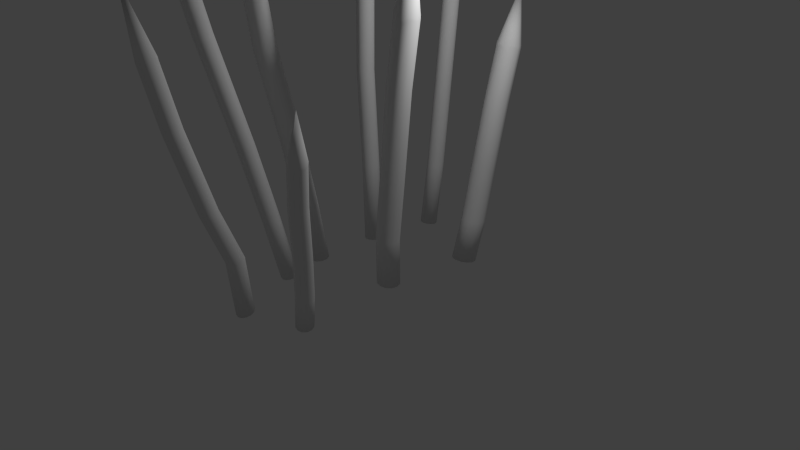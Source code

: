 # Source: spears.blend  (saved by Blender 2.66.0; exported with 4.5.12 LTS)
import bpy
from mathutils import Matrix  # noqa: F401  (used for matrix-valued properties, if any)

bpy.ops.wm.read_factory_settings(use_empty=True)
scene = bpy.context.scene
scene.name = 'Scene'

# ---- collections
col_collection_1 = bpy.data.collections.new('Collection 1'); scene.collection.children.link(col_collection_1)

# ---- materials (node trees are filled in below, after node groups)
mat_wood = bpy.data.materials.new('wood')
mat_wood.alpha_threshold = 0.0
mat_wood.use_transparent_shadow = False
mat_wood.preview_render_type = 'FLAT'
mat_wood.roughness = 0.5
mat_wood.specular_intensity = 0.1061
mat_wood.line_color = (0.0, 0.0, 0.0, 1.0)
mat_bark = bpy.data.materials.new('bark')
mat_bark.alpha_threshold = 0.0
mat_bark.use_transparent_shadow = False
mat_bark.preview_render_type = 'FLAT'
mat_bark.roughness = 0.5
mat_bark.specular_intensity = 0.1061
mat_bark.line_color = (0.0, 0.0, 0.0, 1.0)

# ---- material node trees

# ---- world
world_world = bpy.data.worlds.new('World'); scene.world = world_world
world_world.color = (0.05088, 0.05088, 0.05088)
world_world.use_sun_shadow = False
world_world.sun_shadow_jitter_overblur = 0.0
world_world.cycles.sampling_method = 'MANUAL'
world_world.cycles.sample_map_resolution = 256

# ---- cameras
cam_camera = bpy.data.cameras.new('Camera')
cam_camera.clip_end = 100.0
cam_camera.lens = 35.0
cam_camera.sensor_width = 32.0
cam_camera.sensor_height = 18.0
cam_camera.ortho_scale = 7.314
cam_camera.dof.focus_distance = 0.0
cam_camera.dof.aperture_fstop = 128.0

# ---- lights
light_lamp = bpy.data.lights.new('Lamp', 'POINT')
light_lamp.transmission_factor = 0.0
light_lamp.cutoff_distance = 30.0
light_lamp.energy = 100.0
light_lamp.shadow_buffer_clip_start = 1.001
light_lamp.shadow_soft_size = 0.1
light_lamp.shadow_maximum_resolution = 0.006
light_lamp.use_absolute_resolution = True
light_lamp.cycles.use_multiple_importance_sampling = False

# ---- meshes
me_grid_014 = bpy.data.meshes.new('Grid.014')
me_grid_014.from_pydata([(-0.1522, -2.488, 1.918), (-0.108, -2.222, 1.121), (-0.1024, -2.223, 1.156), (-0.04394, -2.23, 1.098), (-0.04463, -2.234, 1.13), (-0.001216, -2.271, 1.113), (-0.005398, -2.28, 1.146), (0.01319, -2.325, 1.085), (0.01036, -2.33, 1.111), (-0.002666, -2.382, 1.089), (-0.00694, -2.389, 1.12), (-0.0449, -2.416, 1.044), (-0.04741, -2.424, 1.085), (-0.104, -2.427, 1.059), (-0.1055, -2.442, 1.102), (-0.1578, -2.413, 1.04), (-0.1602, -2.421, 1.08), (-0.1935, -2.378, 1.072), (-0.2025, -2.385, 1.112), (-0.2129, -2.317, 1.06), (-0.2154, -2.325, 1.101), (-0.2012, -2.277, 1.105), (-0.2009, -2.275, 1.138), (-0.1515, -2.229, 1.094), (-0.1575, -2.231, 1.125), (-0.05428, -2.068, 0.3697), (0.001957, -2.084, 0.3684), (0.04271, -2.125, 0.3603), (0.05707, -2.18, 0.3476), (0.04117, -2.234, 0.3337), (-0.0007134, -2.273, 0.3222), (-0.05736, -2.287, 0.3164), (-0.1136, -2.271, 0.3177), (-0.1544, -2.23, 0.3258), (-0.1687, -2.175, 0.3385), (-0.1528, -2.12, 0.3524), (-0.1109, -2.081, 0.3639), (-0.04417, -1.783, -0.6184), (0.01226, -1.798, -0.6207), (0.05346, -1.838, -0.6299), (0.06838, -1.893, -0.6435), (0.05302, -1.947, -0.6579), (0.01151, -1.987, -0.6692), (-0.04504, -2.001, -0.6744), (-0.1015, -1.986, -0.6722), (-0.1427, -1.945, -0.663), (-0.1576, -1.891, -0.6494), (-0.1422, -1.836, -0.635), (-0.1007, -1.797, -0.6236), (0.02331, -1.559, -1.259), (0.07978, -1.574, -1.261), (0.1211, -1.614, -1.27), (0.1361, -1.669, -1.283), (0.1209, -1.723, -1.298), (0.0795, -1.763, -1.309), (0.02299, -1.777, -1.314), (-0.03348, -1.762, -1.312), (-0.07478, -1.722, -1.303), (-0.08983, -1.667, -1.29), (-0.07461, -1.613, -1.275), (-0.0332, -1.573, -1.264), (0.0274, -1.496, -1.964), (0.08387, -1.512, -1.966), (0.1252, -1.552, -1.975), (0.1402, -1.607, -1.989), (0.125, -1.661, -2.003), (0.08359, -1.701, -2.014), (0.02708, -1.715, -2.019), (-0.02939, -1.7, -2.017), (-0.07069, -1.659, -2.008), (-0.08574, -1.605, -1.995), (-0.07052, -1.55, -1.981), (-0.02911, -1.511, -1.969), (1.157, -1.519, 0.7113), (1.046, -1.369, 0.1377), (1.057, -1.364, 0.1613), (1.105, -1.375, 0.107), (1.11, -1.374, 0.1293), (1.151, -1.41, 0.1071), (1.154, -1.414, 0.1317), (1.164, -1.466, 0.08329), (1.166, -1.467, 0.1021), (1.154, -1.521, 0.08915), (1.155, -1.525, 0.1119), (1.107, -1.564, 0.06664), (1.112, -1.566, 0.09629), (1.053, -1.577, 0.09035), (1.06, -1.585, 0.1216), (0.9968, -1.57, 0.08931), (1.002, -1.572, 0.1183), (0.9651, -1.533, 0.1207), (0.9638, -1.535, 0.1512), (0.9402, -1.477, 0.1178), (0.9452, -1.479, 0.147), (0.9563, -1.43, 0.1469), (0.9622, -1.424, 0.171), (0.9994, -1.381, 0.1286), (0.9991, -1.38, 0.1522), (0.9589, -1.319, -0.4064), (1.014, -1.331, -0.4203), (1.055, -1.37, -0.4359), (1.071, -1.424, -0.4489), (1.057, -1.48, -0.4557), (1.017, -1.523, -0.4547), (0.962, -1.541, -0.446), (0.9065, -1.529, -0.432), (0.8654, -1.49, -0.4165), (0.8499, -1.436, -0.4035), (0.8639, -1.38, -0.3966), (0.9038, -1.337, -0.3977), (0.7801, -1.179, -1.107), (0.8355, -1.19, -1.122), (0.8768, -1.228, -1.138), (0.8927, -1.282, -1.152), (0.8791, -1.338, -1.16), (0.8396, -1.381, -1.159), (0.7848, -1.4, -1.149), (0.7294, -1.388, -1.135), (0.6881, -1.35, -1.118), (0.6722, -1.296, -1.105), (0.6858, -1.24, -1.097), (0.7253, -1.197, -1.098), (0.6944, -1.124, -1.644), (0.7499, -1.135, -1.659), (0.7912, -1.173, -1.675), (0.8074, -1.227, -1.689), (0.794, -1.284, -1.696), (0.7546, -1.327, -1.695), (0.6999, -1.345, -1.686), (0.6444, -1.334, -1.671), (0.603, -1.296, -1.655), (0.5868, -1.242, -1.641), (0.6003, -1.185, -1.634), (0.6396, -1.142, -1.635), (0.5998, -1.082, -2.076), (0.6553, -1.094, -2.091), (0.6966, -1.132, -2.107), (0.7128, -1.186, -2.121), (0.6994, -1.242, -2.128), (0.66, -1.285, -2.127), (0.6053, -1.304, -2.118), (0.5498, -1.292, -2.103), (0.5084, -1.254, -2.087), (0.4923, -1.2, -2.073), (0.5057, -1.144, -2.066), (0.545, -1.101, -2.067), (-0.7779, -1.818, 3.214), (-0.7159, -1.479, 2.116), (-0.7116, -1.482, 2.163), (-0.6507, -1.482, 2.088), (-0.6524, -1.489, 2.13), (-0.6068, -1.524, 2.113), (-0.6119, -1.535, 2.159), (-0.5891, -1.576, 2.082), (-0.5926, -1.584, 2.117), (-0.6026, -1.636, 2.094), (-0.6077, -1.646, 2.136), (-0.6417, -1.669, 2.037), (-0.6453, -1.681, 2.093), (-0.7007, -1.686, 2.057), (-0.7032, -1.704, 2.118), (-0.7544, -1.672, 2.029), (-0.758, -1.683, 2.084), (-0.7928, -1.64, 2.068), (-0.8029, -1.651, 2.122), (-0.8144, -1.577, 2.045), (-0.818, -1.589, 2.1), (-0.806, -1.539, 2.1), (-0.8071, -1.54, 2.145), (-0.7581, -1.486, 2.081), (-0.7652, -1.492, 2.123), (-0.6413, -1.258, 1.094), (-0.5844, -1.272, 1.095), (-0.5416, -1.311, 1.09), (-0.5244, -1.366, 1.079), (-0.5374, -1.422, 1.067), (-0.5771, -1.463, 1.055), (-0.6329, -1.479, 1.048), (-0.6898, -1.466, 1.047), (-0.7326, -1.426, 1.053), (-0.7498, -1.371, 1.063), (-0.7368, -1.316, 1.076), (-0.6971, -1.274, 1.087), (-0.6072, -0.8852, -0.2611), (-0.5501, -0.8978, -0.2616), (-0.5068, -0.9366, -0.2686), (-0.489, -0.9911, -0.2802), (-0.5015, -1.047, -0.2934), (-0.5408, -1.089, -0.3045), (-0.5965, -1.105, -0.3107), (-0.6536, -1.093, -0.3102), (-0.6969, -1.054, -0.3032), (-0.7147, -0.9995, -0.2915), (-0.7022, -0.9439, -0.2784), (-0.6629, -0.902, -0.2672), (-0.5333, -0.6604, -1.271), (-0.4762, -0.673, -1.271), (-0.4329, -0.7117, -1.278), (-0.415, -0.7663, -1.289), (-0.4273, -0.8221, -1.302), (-0.4665, -0.8641, -1.313), (-0.5222, -0.8811, -1.319), (-0.5793, -0.8685, -1.318), (-0.6226, -0.8298, -1.312), (-0.6405, -0.7752, -1.301), (-0.6282, -0.7195, -1.288), (-0.589, -0.6775, -1.277), (-0.4986, -0.4797, -2.094), (-0.4414, -0.4923, -2.095), (-0.3981, -0.531, -2.101), (-0.3802, -0.5856, -2.113), (-0.3925, -0.6413, -2.125), (-0.4317, -0.6833, -2.136), (-0.4874, -0.7003, -2.142), (-0.5445, -0.6878, -2.142), (-0.5879, -0.649, -2.135), (-0.6058, -0.5945, -2.124), (-0.5935, -0.5387, -2.111), (-0.5542, -0.4967, -2.1), (-0.9965, -0.6505, 2.703), (-0.9143, -0.4255, 1.711), (-0.9077, -0.4222, 1.754), (-0.8188, -0.4314, 1.689), (-0.821, -0.4326, 1.727), (-0.7538, -0.4732, 1.715), (-0.7609, -0.4797, 1.756), (-0.7275, -0.5356, 1.689), (-0.7324, -0.5393, 1.721), (-0.7467, -0.6007, 1.701), (-0.7538, -0.6066, 1.739), (-0.804, -0.6473, 1.649), (-0.809, -0.6526, 1.7), (-0.8904, -0.6642, 1.665), (-0.8935, -0.6759, 1.719), (-0.9694, -0.6541, 1.637), (-0.9743, -0.6592, 1.686), (-1.026, -0.6136, 1.668), (-1.04, -0.6184, 1.717), (-1.058, -0.5476, 1.645), (-1.063, -0.5528, 1.695), (-1.046, -0.4966, 1.693), (-1.047, -0.4915, 1.734), (-0.9764, -0.4388, 1.677), (-0.9864, -0.4394, 1.715), (-0.8074, -0.3516, 0.7536), (-0.7237, -0.3653, 0.7576), (-0.6606, -0.4092, 0.756), (-0.6349, -0.4717, 0.7491), (-0.6535, -0.5361, 0.7389), (-0.7115, -0.585, 0.728), (-0.7932, -0.6054, 0.7194), (-0.8769, -0.5918, 0.7154), (-0.94, -0.5478, 0.717), (-0.9657, -0.4853, 0.7239), (-0.9471, -0.421, 0.7342), (-0.8891, -0.372, 0.745), (-0.7726, -0.09556, -0.4362), (-0.6887, -0.1084, -0.4334), (-0.6249, -0.1517, -0.4365), (-0.5983, -0.2139, -0.4444), (-0.6161, -0.2783, -0.4552), (-0.6735, -0.3277, -0.4659), (-0.7551, -0.3488, -0.4736), (-0.839, -0.3359, -0.4764), (-0.9028, -0.2926, -0.4733), (-0.9293, -0.2304, -0.4654), (-0.9115, -0.166, -0.4546), (-0.8542, -0.1166, -0.4439), (-0.6715, 0.01435, -1.346), (-0.5875, 0.001654, -1.343), (-0.5236, -0.04158, -1.346), (-0.4969, -0.1038, -1.353), (-0.5145, -0.1682, -1.364), (-0.5718, -0.2177, -1.374), (-0.6533, -0.239, -1.382), (-0.7372, -0.2263, -1.385), (-0.8011, -0.183, -1.382), (-0.8279, -0.1208, -1.374), (-0.8103, -0.05637, -1.364), (-0.753, -0.006886, -1.354), (-0.6264, 0.1005, -2.089), (-0.5425, 0.08783, -2.086), (-0.4786, 0.04459, -2.089), (-0.4518, -0.01759, -2.096), (-0.4694, -0.08207, -2.107), (-0.5267, -0.1316, -2.117), (-0.6082, -0.1528, -2.125), (-0.6922, -0.1401, -2.128), (-0.7561, -0.09686, -2.125), (-0.7828, -0.03467, -2.118), (-0.7652, 0.0298, -2.107), (-0.7079, 0.07929, -2.097), (0.9137, 0.2935, 2.135), (0.8342, 0.3591, 1.251), (0.8462, 0.3712, 1.285), (0.9166, 0.347, 1.218), (0.9202, 0.3531, 1.251), (0.98, 0.3031, 1.235), (0.9799, 0.3036, 1.272), (1.002, 0.2257, 1.217), (1.002, 0.2277, 1.245), (0.989, 0.1531, 1.238), (0.9884, 0.1536, 1.272), (0.932, 0.08967, 1.209), (0.9351, 0.09344, 1.253), (0.8576, 0.07406, 1.238), (0.8632, 0.07114, 1.286), (0.7825, 0.08106, 1.225), (0.7855, 0.08474, 1.268), (0.7352, 0.1345, 1.255), (0.7295, 0.1387, 1.299), (0.7004, 0.2067, 1.232), (0.7035, 0.2104, 1.276), (0.7164, 0.2749, 1.265), (0.721, 0.2887, 1.299), (0.7743, 0.3378, 1.233), (0.7708, 0.3445, 1.267), (0.7859, 0.2966, 0.4586), (0.8617, 0.2809, 0.4509), (0.9195, 0.2291, 0.4453), (0.9438, 0.1552, 0.4434), (0.928, 0.07909, 0.4456), (0.8764, 0.02103, 0.4513), (0.8028, -0.003373, 0.459), (0.727, 0.01242, 0.4667), (0.6692, 0.06418, 0.4723), (0.6449, 0.138, 0.4743), (0.6607, 0.2142, 0.4721), (0.7123, 0.2722, 0.4664), (0.6357, 0.3202, -0.637), (0.7116, 0.305, -0.6459), (0.7698, 0.2537, -0.6528), (0.7946, 0.18, -0.6559), (0.7795, 0.1037, -0.6543), (0.7285, 0.04518, -0.6484), (0.6552, 0.02015, -0.6399), (0.5793, 0.03532, -0.631), (0.5211, 0.08663, -0.6241), (0.4962, 0.1603, -0.621), (0.5114, 0.2367, -0.6226), (0.5624, 0.2952, -0.6285), (0.5894, 0.2688, -1.439), (0.6653, 0.2538, -1.448), (0.7237, 0.2027, -1.455), (0.7487, 0.1291, -1.458), (0.7338, 0.05271, -1.456), (0.683, -0.005927, -1.45), (0.6098, -0.03114, -1.441), (0.5338, -0.01616, -1.432), (0.4755, 0.03498, -1.426), (0.4504, 0.1086, -1.423), (0.4653, 0.185, -1.425), (0.5162, 0.2436, -1.431), (0.5256, 0.3224, -2.099), (0.6015, 0.3074, -2.108), (0.6598, 0.2562, -2.115), (0.6849, 0.1826, -2.118), (0.67, 0.1063, -2.116), (0.6191, 0.04763, -2.11), (0.5459, 0.02242, -2.101), (0.47, 0.03739, -2.092), (0.4116, 0.08854, -2.085), (0.3866, 0.1622, -2.083), (0.4015, 0.2385, -2.085), (0.4523, 0.2971, -2.091), (-0.8972, 1.095, 4.628), (-0.8913, 1.06, 3.215), (-0.9007, 1.071, 3.271), (-0.8659, 1.119, 3.178), (-0.8722, 1.122, 3.23), (-0.8245, 1.157, 3.219), (-0.8277, 1.157, 3.277), (-0.763, 1.16, 3.2), (-0.7665, 1.16, 3.244), (-0.7139, 1.138, 3.236), (-0.717, 1.137, 3.289), (-0.6753, 1.085, 3.185), (-0.6809, 1.087, 3.255), (-0.6788, 1.028, 3.219), (-0.6794, 1.03, 3.297), (-0.6957, 0.9739, 3.186), (-0.7012, 0.9762, 3.254), (-0.745, 0.9483, 3.223), (-0.7524, 0.9442, 3.291), (-0.8017, 0.9358, 3.175), (-0.8072, 0.938, 3.244), (-0.8511, 0.959, 3.225), (-0.863, 0.9643, 3.278), (-0.8847, 1.013, 3.179), (-0.8927, 1.011, 3.231), (-0.7939, 1.026, 1.932), (-0.7689, 1.079, 1.933), (-0.7209, 1.113, 1.937), (-0.6628, 1.117, 1.944), (-0.6102, 1.092, 1.95), (-0.5772, 1.044, 1.955), (-0.5726, 0.9861, 1.957), (-0.5976, 0.9332, 1.956), (-0.6456, 0.8999, 1.952), (-0.7037, 0.8951, 1.945), (-0.7563, 0.92, 1.939), (-0.7893, 0.9681, 1.934), (-0.7533, 0.9334, 0.2067), (-0.7287, 0.9865, 0.206), (-0.6809, 1.02, 0.2083), (-0.6227, 1.025, 0.2129), (-0.5699, 1.001, 0.2187), (-0.5364, 0.9533, 0.224), (-0.5314, 0.8951, 0.2275), (-0.556, 0.842, 0.2281), (-0.6038, 0.8083, 0.2259), (-0.662, 0.803, 0.2212), (-0.7148, 0.8275, 0.2155), (-0.7483, 0.8753, 0.2102), (-0.6628, 0.9013, -1.063), (-0.6383, 0.9544, -1.064), (-0.5906, 0.9882, -1.061), (-0.5325, 0.9937, -1.056), (-0.4796, 0.9694, -1.05), (-0.4461, 0.9217, -1.044), (-0.4409, 0.8636, -1.041), (-0.4654, 0.8105, -1.04), (-0.5131, 0.7766, -1.043), (-0.5712, 0.7712, -1.048), (-0.6241, 0.7955, -1.054), (-0.6576, 0.8431, -1.06), (-0.5923, 0.8498, -2.096), (-0.5677, 0.903, -2.097), (-0.52, 0.9368, -2.094), (-0.462, 0.9423, -2.089), (-0.4091, 0.9179, -2.083), (-0.3755, 0.8703, -2.077), (-0.3703, 0.8121, -2.073), (-0.3949, 0.759, -2.073), (-0.4426, 0.7252, -2.075), (-0.5006, 0.7197, -2.081), (-0.5535, 0.744, -2.087), (-0.5871, 0.7917, -2.092), (0.7357, 2.253, 1.276), (0.7524, 2.163, 0.5479), (0.7616, 2.181, 0.5742), (0.8395, 2.142, 0.5314), (0.84, 2.154, 0.5568), (0.9003, 2.099, 0.5597), (0.8963, 2.106, 0.5891), (0.9212, 2.018, 0.5632), (0.9186, 2.025, 0.5852), (0.9021, 1.949, 0.5937), (0.8979, 1.955, 0.6207), (0.8441, 1.881, 0.5782), (0.8426, 1.893, 0.6131), (0.7643, 1.873, 0.5977), (0.7647, 1.878, 0.6374), (0.6894, 1.88, 0.5793), (0.688, 1.891, 0.6133), (0.6403, 1.94, 0.5885), (0.63, 1.952, 0.6225), (0.6107, 2.01, 0.5524), (0.6093, 2.021, 0.5868), (0.6267, 2.084, 0.5661), (0.6284, 2.104, 0.5909), (0.6922, 2.14, 0.5328), (0.6853, 2.153, 0.5581), (0.7889, 1.958, -0.09355), (0.8664, 1.938, -0.08984), (0.9236, 1.883, -0.07866), (0.9451, 1.808, -0.06301), (0.9252, 1.732, -0.04707), (0.8691, 1.676, -0.03513), (0.792, 1.655, -0.03037), (0.7145, 1.675, -0.03408), (0.6573, 1.73, -0.04526), (0.6358, 1.805, -0.06091), (0.6557, 1.881, -0.07685), (0.7118, 1.937, -0.08879), (0.7504, 1.79, -0.9732), (0.8281, 1.771, -0.9706), (0.8858, 1.716, -0.9606), (0.9081, 1.641, -0.9458), (0.8889, 1.565, -0.9302), (0.8334, 1.508, -0.918), (0.7564, 1.487, -0.9125), (0.6787, 1.506, -0.9151), (0.621, 1.56, -0.9251), (0.5988, 1.636, -0.9399), (0.618, 1.712, -0.9555), (0.6735, 1.768, -0.9677), (0.7867, 1.595, -1.609), (0.8645, 1.576, -1.607), (0.9224, 1.522, -1.596), (0.9448, 1.446, -1.581), (0.9258, 1.37, -1.566), (0.8704, 1.314, -1.553), (0.7935, 1.292, -1.548), (0.7158, 1.311, -1.55), (0.6579, 1.365, -1.56), (0.6355, 1.441, -1.575), (0.6545, 1.517, -1.591), (0.7098, 1.573, -1.604), (0.7815, 1.434, -2.126), (0.8592, 1.415, -2.123), (0.9171, 1.361, -2.113), (0.9395, 1.286, -2.098), (0.9205, 1.21, -2.082), (0.8652, 1.153, -2.07), (0.7883, 1.131, -2.064), (0.7105, 1.15, -2.067), (0.6526, 1.205, -2.077), (0.6302, 1.28, -2.092), (0.6492, 1.356, -2.108), (0.7046, 1.412, -2.12), (-0.2984, 2.426, 3.375), (-0.2832, 2.349, 2.228), (-0.2767, 2.363, 2.272), (-0.2195, 2.334, 2.2), (-0.2193, 2.344, 2.241), (-0.1749, 2.303, 2.236), (-0.178, 2.309, 2.283), (-0.1593, 2.243, 2.225), (-0.1613, 2.248, 2.261), (-0.173, 2.192, 2.258), (-0.1762, 2.197, 2.301), (-0.2151, 2.142, 2.219), (-0.2163, 2.151, 2.275), (-0.2733, 2.135, 2.246), (-0.2732, 2.14, 2.308), (-0.328, 2.14, 2.217), (-0.3292, 2.148, 2.272), (-0.3642, 2.184, 2.242), (-0.3719, 2.194, 2.297), (-0.3861, 2.235, 2.2), (-0.3873, 2.244, 2.256), (-0.3747, 2.29, 2.237), (-0.3737, 2.305, 2.279), (-0.3271, 2.332, 2.198), (-0.3323, 2.342, 2.24), (-0.2534, 2.189, 1.192), (-0.1967, 2.176, 1.195), (-0.1547, 2.136, 1.202), (-0.1386, 2.08, 1.212), (-0.1529, 2.024, 1.22), (-0.1936, 1.982, 1.226), (-0.2499, 1.966, 1.228), (-0.3066, 1.98, 1.224), (-0.3486, 2.02, 1.217), (-0.3646, 2.076, 1.208), (-0.3504, 2.132, 1.199), (-0.3096, 2.173, 1.193), (-0.2776, 2.054, -0.2076), (-0.2208, 2.04, -0.2058), (-0.1784, 2.0, -0.2001), (-0.1618, 1.944, -0.1922), (-0.1756, 1.888, -0.1841), (-0.2159, 1.846, -0.178), (-0.272, 1.83, -0.1755), (-0.3289, 1.843, -0.1774), (-0.3713, 1.883, -0.183), (-0.3878, 1.939, -0.191), (-0.3741, 1.995, -0.1991), (-0.3338, 2.037, -0.2052), (-0.248, 1.901, -1.233), (-0.191, 1.888, -1.231), (-0.1486, 1.848, -1.225), (-0.1319, 1.793, -1.217), (-0.1454, 1.736, -1.208), (-0.1857, 1.694, -1.202), (-0.2417, 1.678, -1.199), (-0.2986, 1.691, -1.201), (-0.3411, 1.731, -1.207), (-0.3578, 1.787, -1.216), (-0.3442, 1.843, -1.224), (-0.304, 1.885, -1.23), (-0.2492, 1.776, -2.067), (-0.1923, 1.762, -2.066), (-0.1498, 1.722, -2.06), (-0.1331, 1.667, -2.051), (-0.1467, 1.611, -2.043), (-0.1869, 1.569, -2.036), (-0.243, 1.552, -2.034), (-0.2999, 1.566, -2.036), (-0.3424, 1.605, -2.042), (-0.3591, 1.661, -2.05), (-0.3455, 1.717, -2.058), (-0.3053, 1.759, -2.065)], [], [(1, 2, 4, 3), (3, 4, 6, 5), (5, 6, 8, 7), (7, 8, 10, 9), (9, 10, 12, 11), (11, 12, 14, 13), (13, 14, 16, 15), (15, 16, 18, 17), (17, 18, 20, 19), (19, 20, 22, 21), (23, 24, 2, 1), (21, 22, 24, 23), (4, 2, 0), (23, 1, 25, 36), (6, 4, 0), (8, 6, 0), (2, 24, 0), (20, 18, 0), (10, 8, 0), (22, 20, 0), (12, 10, 0), (24, 22, 0), (16, 14, 0), (14, 12, 0), (18, 16, 0), (29, 30, 42, 41), (19, 21, 35, 34), (15, 17, 33, 32), (11, 13, 31, 30), (7, 9, 29, 28), (3, 5, 27, 26), (1, 3, 26, 25), (21, 23, 36, 35), (17, 19, 34, 33), (13, 15, 32, 31), (9, 11, 30, 29), (5, 7, 28, 27), (48, 37, 49, 60), (36, 25, 37, 48), (30, 31, 43, 42), (31, 32, 44, 43), (25, 26, 38, 37), (32, 33, 45, 44), (26, 27, 39, 38), (33, 34, 46, 45), (27, 28, 40, 39), (34, 35, 47, 46), (28, 29, 41, 40), (35, 36, 48, 47), (55, 56, 68, 67), (42, 43, 55, 54), (43, 44, 56, 55), (37, 38, 50, 49), (44, 45, 57, 56), (38, 39, 51, 50), (45, 46, 58, 57), (39, 40, 52, 51), (46, 47, 59, 58), (40, 41, 53, 52), (47, 48, 60, 59), (41, 42, 54, 53), (61, 62, 63, 64, 65, 66, 67, 68, 69, 70, 71, 72), (49, 50, 62, 61), (56, 57, 69, 68), (50, 51, 63, 62), (57, 58, 70, 69), (51, 52, 64, 63), (58, 59, 71, 70), (52, 53, 65, 64), (59, 60, 72, 71), (53, 54, 66, 65), (60, 49, 61, 72), (54, 55, 67, 66), (74, 75, 77, 76), (76, 77, 79, 78), (78, 79, 81, 80), (80, 81, 83, 82), (82, 83, 85, 84), (84, 85, 87, 86), (86, 87, 89, 88), (88, 89, 91, 90), (90, 91, 93, 92), (92, 93, 95, 94), (96, 97, 75, 74), (94, 95, 97, 96), (77, 75, 73), (96, 74, 98, 109), (79, 77, 73), (81, 79, 73), (75, 97, 73), (93, 91, 73), (83, 81, 73), (95, 93, 73), (85, 83, 73), (97, 95, 73), (89, 87, 73), (87, 85, 73), (91, 89, 73), (102, 103, 115, 114), (92, 94, 108, 107), (88, 90, 106, 105), (84, 86, 104, 103), (80, 82, 102, 101), (76, 78, 100, 99), (74, 76, 99, 98), (94, 96, 109, 108), (90, 92, 107, 106), (86, 88, 105, 104), (82, 84, 103, 102), (78, 80, 101, 100), (121, 110, 122, 133), (109, 98, 110, 121), (103, 104, 116, 115), (104, 105, 117, 116), (98, 99, 111, 110), (105, 106, 118, 117), (99, 100, 112, 111), (106, 107, 119, 118), (100, 101, 113, 112), (107, 108, 120, 119), (101, 102, 114, 113), (108, 109, 121, 120), (128, 129, 141, 140), (115, 116, 128, 127), (116, 117, 129, 128), (110, 111, 123, 122), (117, 118, 130, 129), (111, 112, 124, 123), (118, 119, 131, 130), (112, 113, 125, 124), (119, 120, 132, 131), (113, 114, 126, 125), (120, 121, 133, 132), (114, 115, 127, 126), (134, 135, 136, 137, 138, 139, 140, 141, 142, 143, 144, 145), (122, 123, 135, 134), (129, 130, 142, 141), (123, 124, 136, 135), (130, 131, 143, 142), (124, 125, 137, 136), (131, 132, 144, 143), (125, 126, 138, 137), (132, 133, 145, 144), (126, 127, 139, 138), (133, 122, 134, 145), (127, 128, 140, 139), (147, 148, 150, 149), (149, 150, 152, 151), (151, 152, 154, 153), (153, 154, 156, 155), (155, 156, 158, 157), (157, 158, 160, 159), (159, 160, 162, 161), (161, 162, 164, 163), (163, 164, 166, 165), (165, 166, 168, 167), (169, 170, 148, 147), (167, 168, 170, 169), (150, 148, 146), (169, 147, 171, 182), (152, 150, 146), (154, 152, 146), (148, 170, 146), (166, 164, 146), (156, 154, 146), (168, 166, 146), (158, 156, 146), (170, 168, 146), (162, 160, 146), (160, 158, 146), (164, 162, 146), (175, 176, 188, 187), (165, 167, 181, 180), (161, 163, 179, 178), (157, 159, 177, 176), (153, 155, 175, 174), (149, 151, 173, 172), (147, 149, 172, 171), (167, 169, 182, 181), (163, 165, 180, 179), (159, 161, 178, 177), (155, 157, 176, 175), (151, 153, 174, 173), (194, 183, 195, 206), (182, 171, 183, 194), (176, 177, 189, 188), (177, 178, 190, 189), (171, 172, 184, 183), (178, 179, 191, 190), (172, 173, 185, 184), (179, 180, 192, 191), (173, 174, 186, 185), (180, 181, 193, 192), (174, 175, 187, 186), (181, 182, 194, 193), (201, 202, 214, 213), (188, 189, 201, 200), (189, 190, 202, 201), (183, 184, 196, 195), (190, 191, 203, 202), (184, 185, 197, 196), (191, 192, 204, 203), (185, 186, 198, 197), (192, 193, 205, 204), (186, 187, 199, 198), (193, 194, 206, 205), (187, 188, 200, 199), (207, 208, 209, 210, 211, 212, 213, 214, 215, 216, 217, 218), (195, 196, 208, 207), (202, 203, 215, 214), (196, 197, 209, 208), (203, 204, 216, 215), (197, 198, 210, 209), (204, 205, 217, 216), (198, 199, 211, 210), (205, 206, 218, 217), (199, 200, 212, 211), (206, 195, 207, 218), (200, 201, 213, 212), (220, 221, 223, 222), (222, 223, 225, 224), (224, 225, 227, 226), (226, 227, 229, 228), (228, 229, 231, 230), (230, 231, 233, 232), (232, 233, 235, 234), (234, 235, 237, 236), (236, 237, 239, 238), (238, 239, 241, 240), (242, 243, 221, 220), (240, 241, 243, 242), (223, 221, 219), (242, 220, 244, 255), (225, 223, 219), (227, 225, 219), (221, 243, 219), (239, 237, 219), (229, 227, 219), (241, 239, 219), (231, 229, 219), (243, 241, 219), (235, 233, 219), (233, 231, 219), (237, 235, 219), (248, 249, 261, 260), (238, 240, 254, 253), (234, 236, 252, 251), (230, 232, 250, 249), (226, 228, 248, 247), (222, 224, 246, 245), (220, 222, 245, 244), (240, 242, 255, 254), (236, 238, 253, 252), (232, 234, 251, 250), (228, 230, 249, 248), (224, 226, 247, 246), (267, 256, 268, 279), (255, 244, 256, 267), (249, 250, 262, 261), (250, 251, 263, 262), (244, 245, 257, 256), (251, 252, 264, 263), (245, 246, 258, 257), (252, 253, 265, 264), (246, 247, 259, 258), (253, 254, 266, 265), (247, 248, 260, 259), (254, 255, 267, 266), (274, 275, 287, 286), (261, 262, 274, 273), (262, 263, 275, 274), (256, 257, 269, 268), (263, 264, 276, 275), (257, 258, 270, 269), (264, 265, 277, 276), (258, 259, 271, 270), (265, 266, 278, 277), (259, 260, 272, 271), (266, 267, 279, 278), (260, 261, 273, 272), (280, 281, 282, 283, 284, 285, 286, 287, 288, 289, 290, 291), (268, 269, 281, 280), (275, 276, 288, 287), (269, 270, 282, 281), (276, 277, 289, 288), (270, 271, 283, 282), (277, 278, 290, 289), (271, 272, 284, 283), (278, 279, 291, 290), (272, 273, 285, 284), (279, 268, 280, 291), (273, 274, 286, 285), (293, 294, 296, 295), (295, 296, 298, 297), (297, 298, 300, 299), (299, 300, 302, 301), (301, 302, 304, 303), (303, 304, 306, 305), (305, 306, 308, 307), (307, 308, 310, 309), (309, 310, 312, 311), (311, 312, 314, 313), (315, 316, 294, 293), (313, 314, 316, 315), (296, 294, 292), (315, 293, 317, 328), (298, 296, 292), (300, 298, 292), (294, 316, 292), (312, 310, 292), (302, 300, 292), (314, 312, 292), (304, 302, 292), (316, 314, 292), (308, 306, 292), (306, 304, 292), (310, 308, 292), (321, 322, 334, 333), (311, 313, 327, 326), (307, 309, 325, 324), (303, 305, 323, 322), (299, 301, 321, 320), (295, 297, 319, 318), (293, 295, 318, 317), (313, 315, 328, 327), (309, 311, 326, 325), (305, 307, 324, 323), (301, 303, 322, 321), (297, 299, 320, 319), (340, 329, 341, 352), (328, 317, 329, 340), (322, 323, 335, 334), (323, 324, 336, 335), (317, 318, 330, 329), (324, 325, 337, 336), (318, 319, 331, 330), (325, 326, 338, 337), (319, 320, 332, 331), (326, 327, 339, 338), (320, 321, 333, 332), (327, 328, 340, 339), (347, 348, 360, 359), (334, 335, 347, 346), (335, 336, 348, 347), (329, 330, 342, 341), (336, 337, 349, 348), (330, 331, 343, 342), (337, 338, 350, 349), (331, 332, 344, 343), (338, 339, 351, 350), (332, 333, 345, 344), (339, 340, 352, 351), (333, 334, 346, 345), (353, 354, 355, 356, 357, 358, 359, 360, 361, 362, 363, 364), (341, 342, 354, 353), (348, 349, 361, 360), (342, 343, 355, 354), (349, 350, 362, 361), (343, 344, 356, 355), (350, 351, 363, 362), (344, 345, 357, 356), (351, 352, 364, 363), (345, 346, 358, 357), (352, 341, 353, 364), (346, 347, 359, 358), (366, 367, 369, 368), (368, 369, 371, 370), (370, 371, 373, 372), (372, 373, 375, 374), (374, 375, 377, 376), (376, 377, 379, 378), (378, 379, 381, 380), (380, 381, 383, 382), (382, 383, 385, 384), (384, 385, 387, 386), (388, 389, 367, 366), (386, 387, 389, 388), (369, 367, 365), (388, 366, 390, 401), (371, 369, 365), (373, 371, 365), (367, 389, 365), (385, 383, 365), (375, 373, 365), (387, 385, 365), (377, 375, 365), (389, 387, 365), (381, 379, 365), (379, 377, 365), (383, 381, 365), (394, 395, 407, 406), (384, 386, 400, 399), (380, 382, 398, 397), (376, 378, 396, 395), (372, 374, 394, 393), (368, 370, 392, 391), (366, 368, 391, 390), (386, 388, 401, 400), (382, 384, 399, 398), (378, 380, 397, 396), (374, 376, 395, 394), (370, 372, 393, 392), (413, 402, 414, 425), (401, 390, 402, 413), (395, 396, 408, 407), (396, 397, 409, 408), (390, 391, 403, 402), (397, 398, 410, 409), (391, 392, 404, 403), (398, 399, 411, 410), (392, 393, 405, 404), (399, 400, 412, 411), (393, 394, 406, 405), (400, 401, 413, 412), (420, 421, 433, 432), (407, 408, 420, 419), (408, 409, 421, 420), (402, 403, 415, 414), (409, 410, 422, 421), (403, 404, 416, 415), (410, 411, 423, 422), (404, 405, 417, 416), (411, 412, 424, 423), (405, 406, 418, 417), (412, 413, 425, 424), (406, 407, 419, 418), (426, 427, 428, 429, 430, 431, 432, 433, 434, 435, 436, 437), (414, 415, 427, 426), (421, 422, 434, 433), (415, 416, 428, 427), (422, 423, 435, 434), (416, 417, 429, 428), (423, 424, 436, 435), (417, 418, 430, 429), (424, 425, 437, 436), (418, 419, 431, 430), (425, 414, 426, 437), (419, 420, 432, 431), (439, 440, 442, 441), (441, 442, 444, 443), (443, 444, 446, 445), (445, 446, 448, 447), (447, 448, 450, 449), (449, 450, 452, 451), (451, 452, 454, 453), (453, 454, 456, 455), (455, 456, 458, 457), (457, 458, 460, 459), (461, 462, 440, 439), (459, 460, 462, 461), (442, 440, 438), (461, 439, 463, 474), (444, 442, 438), (446, 444, 438), (440, 462, 438), (458, 456, 438), (448, 446, 438), (460, 458, 438), (450, 448, 438), (462, 460, 438), (454, 452, 438), (452, 450, 438), (456, 454, 438), (467, 468, 480, 479), (457, 459, 473, 472), (453, 455, 471, 470), (449, 451, 469, 468), (445, 447, 467, 466), (441, 443, 465, 464), (439, 441, 464, 463), (459, 461, 474, 473), (455, 457, 472, 471), (451, 453, 470, 469), (447, 449, 468, 467), (443, 445, 466, 465), (486, 475, 487, 498), (474, 463, 475, 486), (468, 469, 481, 480), (469, 470, 482, 481), (463, 464, 476, 475), (470, 471, 483, 482), (464, 465, 477, 476), (471, 472, 484, 483), (465, 466, 478, 477), (472, 473, 485, 484), (466, 467, 479, 478), (473, 474, 486, 485), (493, 494, 506, 505), (480, 481, 493, 492), (481, 482, 494, 493), (475, 476, 488, 487), (482, 483, 495, 494), (476, 477, 489, 488), (483, 484, 496, 495), (477, 478, 490, 489), (484, 485, 497, 496), (478, 479, 491, 490), (485, 486, 498, 497), (479, 480, 492, 491), (499, 500, 501, 502, 503, 504, 505, 506, 507, 508, 509, 510), (487, 488, 500, 499), (494, 495, 507, 506), (488, 489, 501, 500), (495, 496, 508, 507), (489, 490, 502, 501), (496, 497, 509, 508), (490, 491, 503, 502), (497, 498, 510, 509), (491, 492, 504, 503), (498, 487, 499, 510), (492, 493, 505, 504), (512, 513, 515, 514), (514, 515, 517, 516), (516, 517, 519, 518), (518, 519, 521, 520), (520, 521, 523, 522), (522, 523, 525, 524), (524, 525, 527, 526), (526, 527, 529, 528), (528, 529, 531, 530), (530, 531, 533, 532), (534, 535, 513, 512), (532, 533, 535, 534), (515, 513, 511), (534, 512, 536, 547), (517, 515, 511), (519, 517, 511), (513, 535, 511), (531, 529, 511), (521, 519, 511), (533, 531, 511), (523, 521, 511), (535, 533, 511), (527, 525, 511), (525, 523, 511), (529, 527, 511), (540, 541, 553, 552), (530, 532, 546, 545), (526, 528, 544, 543), (522, 524, 542, 541), (518, 520, 540, 539), (514, 516, 538, 537), (512, 514, 537, 536), (532, 534, 547, 546), (528, 530, 545, 544), (524, 526, 543, 542), (520, 522, 541, 540), (516, 518, 539, 538), (559, 548, 560, 571), (547, 536, 548, 559), (541, 542, 554, 553), (542, 543, 555, 554), (536, 537, 549, 548), (543, 544, 556, 555), (537, 538, 550, 549), (544, 545, 557, 556), (538, 539, 551, 550), (545, 546, 558, 557), (539, 540, 552, 551), (546, 547, 559, 558), (566, 567, 579, 578), (553, 554, 566, 565), (554, 555, 567, 566), (548, 549, 561, 560), (555, 556, 568, 567), (549, 550, 562, 561), (556, 557, 569, 568), (550, 551, 563, 562), (557, 558, 570, 569), (551, 552, 564, 563), (558, 559, 571, 570), (552, 553, 565, 564), (572, 573, 574, 575, 576, 577, 578, 579, 580, 581, 582, 583), (560, 561, 573, 572), (567, 568, 580, 579), (561, 562, 574, 573), (568, 569, 581, 580), (562, 563, 575, 574), (569, 570, 582, 581), (563, 564, 576, 575), (570, 571, 583, 582), (564, 565, 577, 576), (571, 560, 572, 583), (565, 566, 578, 577)])
me_grid_014.polygons.foreach_set('use_smooth', [True] * 584)
_uv = me_grid_014.uv_layers.new(name='UVMap')
_uv.uv.foreach_set('vector', [0.5995, 0.2816, 0.5987, 0.3645, 0.4863, 0.3116, 0.4867, 0.2376, 0.4867, 0.2376, 0.4863, 0.3116, 0.3759, 0.3768, 0.3644, 0.2883, 0.6165, 0.2811, 0.6148, 0.3594, 0.4909, 0.2979, 0.4877, 0.2383, 0.4877, 0.2383, 0.4909, 0.2979, 0.3706, 0.3798, 0.3459, 0.295, 0.5866, 0.2768, 0.5836, 0.3557, 0.4746, 0.3218, 0.4717, 0.237, 0.4717, 0.237, 0.4746, 0.3218, 0.3803, 0.3986, 0.369, 0.2873, 0.5864, 0.2738, 0.5885, 0.365, 0.474, 0.3258, 0.4748, 0.2398, 0.4748, 0.2398, 0.474, 0.3258, 0.3823, 0.3847, 0.3662, 0.2914, 0.5974, 0.269, 0.5925, 0.3675, 0.4701, 0.3265, 0.4726, 0.2301, 0.4726, 0.2301, 0.4701, 0.3265, 0.3831, 0.3885, 0.365, 0.2908, 0.4909, 0.237, 0.4937, 0.3292, 0.3725, 0.3914, 0.3646, 0.281, 0.5979, 0.2684, 0.5962, 0.3705, 0.4937, 0.3292, 0.4909, 0.237, 0.4863, 0.3116, 0.5987, 0.3645, 0.473, 0.9378, 0.3739, -0.2897, 0.408, -0.3147, 0.4079, 0.00244, 0.3645, 0.008419, 0.3759, 0.3768, 0.4863, 0.3116, 0.473, 0.9378, 0.49, 0.302, 0.6125, 0.3575, 0.4746, 0.9314, 0.3725, 0.3914, 0.4937, 0.3292, 0.4736, 0.94, 0.4701, 0.3265, 0.5925, 0.3675, 0.4713, 0.9336, 0.3712, 0.3865, 0.49, 0.302, 0.4746, 0.9314, 0.3831, 0.3885, 0.4701, 0.3265, 0.4713, 0.9336, 0.4746, 0.3218, 0.5836, 0.3557, 0.4767, 0.9217, 0.4937, 0.3292, 0.5962, 0.3705, 0.4736, 0.94, 0.474, 0.3258, 0.5885, 0.365, 0.472, 0.9401, 0.3803, 0.3986, 0.4746, 0.3218, 0.4767, 0.9217, 0.3823, 0.3847, 0.474, 0.3258, 0.472, 0.9401, 0.61, 0.02648, 0.653, 0.03406, 0.6405, 0.3655, 0.5954, 0.3592, 0.2718, -0.2628, 0.3242, -0.2872, 0.3175, 0.01354, 0.2582, 0.02039, 0.7278, -0.2383, 0.7709, -0.2587, 0.7723, 0.03435, 0.7288, 0.04002, 0.6504, -0.2422, 0.6885, -0.2514, 0.6915, 0.04142, 0.653, 0.03406, 0.5448, -0.272, 0.6035, -0.2656, 0.61, 0.02648, 0.5539, 0.01763, 0.4424, -0.2924, 0.4826, -0.292, 0.4963, 0.01036, 0.4505, 0.005374, 0.408, -0.3147, 0.4424, -0.2924, 0.4505, 0.005374, 0.4079, 0.00244, 0.3242, -0.2872, 0.3739, -0.2897, 0.3645, 0.008419, 0.3175, 0.01354, 0.2123, -0.2591, 0.2718, -0.2628, 0.2582, 0.02039, 0.2005, 0.0282, 0.6885, -0.2514, 0.7278, -0.2383, 0.7288, 0.04002, 0.6915, 0.04142, 0.6035, -0.2656, 0.6504, -0.2422, 0.653, 0.03406, 0.61, 0.02648, 0.4826, -0.292, 0.5448, -0.272, 0.5539, 0.01763, 0.4963, 0.01036, 0.3757, 0.3432, 0.4102, 0.337, 0.4232, 0.5786, 0.3977, 0.5875, 0.3645, 0.008419, 0.4079, 0.00244, 0.4102, 0.337, 0.3757, 0.3432, 0.653, 0.03406, 0.6915, 0.04142, 0.6818, 0.3723, 0.6405, 0.3655, 0.6915, 0.04142, 0.7288, 0.04002, 0.7232, 0.3717, 0.6818, 0.3723, 0.4079, 0.00244, 0.4505, 0.005374, 0.4443, 0.3391, 0.4102, 0.337, 0.7288, 0.04002, 0.7723, 0.03435, 0.7685, 0.3701, 0.7232, 0.3717, 0.4505, 0.005374, 0.4963, 0.01036, 0.4848, 0.3443, 0.4443, 0.3391, 0.2005, 0.0282, 0.2582, 0.02039, 0.2804, 0.3639, 0.224, 0.3764, 0.4963, 0.01036, 0.5539, 0.01763, 0.539, 0.3516, 0.4848, 0.3443, 0.2582, 0.02039, 0.3175, 0.01354, 0.3348, 0.3518, 0.2804, 0.3639, 0.5539, 0.01763, 0.61, 0.02648, 0.5954, 0.3592, 0.539, 0.3516, 0.3175, 0.01354, 0.3645, 0.008419, 0.3757, 0.3432, 0.3348, 0.3518, 0.6437, 0.6561, 0.675, 0.6605, 0.5832, 0.819, 0.5739, 0.8008, 0.6405, 0.3655, 0.6818, 0.3723, 0.6437, 0.6561, 0.6174, 0.6432, 0.6818, 0.3723, 0.7232, 0.3717, 0.675, 0.6605, 0.6437, 0.6561, 0.4102, 0.337, 0.4443, 0.3391, 0.4497, 0.5818, 0.4232, 0.5786, 0.7232, 0.3717, 0.7685, 0.3701, 0.7265, 0.6697, 0.675, 0.6605, 0.4443, 0.3391, 0.4848, 0.3443, 0.4833, 0.5891, 0.4497, 0.5818, 0.224, 0.3764, 0.2804, 0.3639, 0.3136, 0.6347, 0.2587, 0.6764, 0.4848, 0.3443, 0.539, 0.3516, 0.5298, 0.6041, 0.4833, 0.5891, 0.2804, 0.3639, 0.3348, 0.3518, 0.3629, 0.6041, 0.3136, 0.6347, 0.539, 0.3516, 0.5954, 0.3592, 0.5789, 0.625, 0.5298, 0.6041, 0.3348, 0.3518, 0.3757, 0.3432, 0.3977, 0.5875, 0.3629, 0.6041, 0.5954, 0.3592, 0.6405, 0.3655, 0.6174, 0.6432, 0.5789, 0.625, 0.446, 0.7035, 0.4536, 0.7078, 0.4672, 0.7294, 0.4884, 0.7694, 0.5218, 0.8065, 0.554, 0.804, 0.5739, 0.8008, 0.5832, 0.819, 0.5488, 0.984, 0.441, 0.799, 0.4359, 0.7403, 0.4405, 0.7122, 0.4232, 0.5786, 0.4497, 0.5818, 0.4536, 0.7078, 0.446, 0.7035, 0.675, 0.6605, 0.7265, 0.6697, 0.5488, 0.984, 0.5832, 0.819, 0.4497, 0.5818, 0.4833, 0.5891, 0.4672, 0.7294, 0.4536, 0.7078, 0.2587, 0.6764, 0.3136, 0.6347, 0.441, 0.799, 0.5488, 0.984, 0.4833, 0.5891, 0.5298, 0.6041, 0.4884, 0.7694, 0.4672, 0.7294, 0.3136, 0.6347, 0.3629, 0.6041, 0.4359, 0.7403, 0.441, 0.799, 0.5298, 0.6041, 0.5789, 0.625, 0.5218, 0.8065, 0.4884, 0.7694, 0.3629, 0.6041, 0.3977, 0.5875, 0.4405, 0.7122, 0.4359, 0.7403, 0.5789, 0.625, 0.6174, 0.6432, 0.554, 0.804, 0.5218, 0.8065, 0.3977, 0.5875, 0.4232, 0.5786, 0.446, 0.7035, 0.4405, 0.7122, 0.6174, 0.6432, 0.6437, 0.6561, 0.5739, 0.8008, 0.554, 0.804, 0.5995, 0.2816, 0.5987, 0.3645, 0.4863, 0.3116, 0.4867, 0.2376, 0.4867, 0.2376, 0.4863, 0.3116, 0.3759, 0.3768, 0.3644, 0.2883, 0.6165, 0.2811, 0.6148, 0.3594, 0.4909, 0.2979, 0.4877, 0.2383, 0.4877, 0.2383, 0.4909, 0.2979, 0.3706, 0.3798, 0.3459, 0.295, 0.5866, 0.2768, 0.5836, 0.3557, 0.4746, 0.3218, 0.4717, 0.237, 0.4717, 0.237, 0.4746, 0.3218, 0.3803, 0.3986, 0.369, 0.2873, 0.5864, 0.2738, 0.5885, 0.365, 0.474, 0.3258, 0.4748, 0.2398, 0.4748, 0.2398, 0.474, 0.3258, 0.3823, 0.3847, 0.3662, 0.2914, 0.5974, 0.269, 0.5925, 0.3675, 0.4701, 0.3265, 0.4726, 0.2301, 0.4726, 0.2301, 0.4701, 0.3265, 0.3831, 0.3885, 0.365, 0.2908, 0.4909, 0.237, 0.4937, 0.3292, 0.3725, 0.3914, 0.3646, 0.281, 0.5979, 0.2684, 0.5962, 0.3705, 0.4937, 0.3292, 0.4909, 0.237, 0.4863, 0.3116, 0.5987, 0.3645, 0.473, 0.9378, 0.3739, -0.2897, 0.408, -0.3147, 0.4079, 0.00244, 0.3645, 0.008419, 0.3759, 0.3768, 0.4863, 0.3116, 0.473, 0.9378, 0.49, 0.302, 0.6125, 0.3575, 0.4746, 0.9314, 0.3725, 0.3914, 0.4937, 0.3292, 0.4736, 0.94, 0.4701, 0.3265, 0.5925, 0.3675, 0.4713, 0.9336, 0.3712, 0.3865, 0.49, 0.302, 0.4746, 0.9314, 0.3831, 0.3885, 0.4701, 0.3265, 0.4713, 0.9336, 0.4746, 0.3218, 0.5836, 0.3557, 0.4767, 0.9217, 0.4937, 0.3292, 0.5962, 0.3705, 0.4736, 0.94, 0.474, 0.3258, 0.5885, 0.365, 0.472, 0.9401, 0.3803, 0.3986, 0.4746, 0.3218, 0.4767, 0.9217, 0.3823, 0.3847, 0.474, 0.3258, 0.472, 0.9401, 0.61, 0.02648, 0.653, 0.03406, 0.6405, 0.3655, 0.5954, 0.3592, 0.2718, -0.2628, 0.3242, -0.2872, 0.3175, 0.01354, 0.2582, 0.02039, 0.7278, -0.2383, 0.7709, -0.2587, 0.7723, 0.03435, 0.7288, 0.04002, 0.6504, -0.2422, 0.6885, -0.2514, 0.6915, 0.04142, 0.653, 0.03406, 0.5448, -0.272, 0.6035, -0.2656, 0.61, 0.02648, 0.5539, 0.01763, 0.4424, -0.2924, 0.4826, -0.292, 0.4963, 0.01036, 0.4505, 0.005374, 0.408, -0.3147, 0.4424, -0.2924, 0.4505, 0.005374, 0.4079, 0.00244, 0.3242, -0.2872, 0.3739, -0.2897, 0.3645, 0.008419, 0.3175, 0.01354, 0.2123, -0.2591, 0.2718, -0.2628, 0.2582, 0.02039, 0.2005, 0.0282, 0.6885, -0.2514, 0.7278, -0.2383, 0.7288, 0.04002, 0.6915, 0.04142, 0.6035, -0.2656, 0.6504, -0.2422, 0.653, 0.03406, 0.61, 0.02648, 0.4826, -0.292, 0.5448, -0.272, 0.5539, 0.01763, 0.4963, 0.01036, 0.3757, 0.3432, 0.4102, 0.337, 0.4232, 0.5786, 0.3977, 0.5875, 0.3645, 0.008419, 0.4079, 0.00244, 0.4102, 0.337, 0.3757, 0.3432, 0.653, 0.03406, 0.6915, 0.04142, 0.6818, 0.3723, 0.6405, 0.3655, 0.6915, 0.04142, 0.7288, 0.04002, 0.7232, 0.3717, 0.6818, 0.3723, 0.4079, 0.00244, 0.4505, 0.005374, 0.4443, 0.3391, 0.4102, 0.337, 0.7288, 0.04002, 0.7723, 0.03435, 0.7685, 0.3701, 0.7232, 0.3717, 0.4505, 0.005374, 0.4963, 0.01036, 0.4848, 0.3443, 0.4443, 0.3391, 0.2005, 0.0282, 0.2582, 0.02039, 0.2804, 0.3639, 0.224, 0.3764, 0.4963, 0.01036, 0.5539, 0.01763, 0.539, 0.3516, 0.4848, 0.3443, 0.2582, 0.02039, 0.3175, 0.01354, 0.3348, 0.3518, 0.2804, 0.3639, 0.5539, 0.01763, 0.61, 0.02648, 0.5954, 0.3592, 0.539, 0.3516, 0.3175, 0.01354, 0.3645, 0.008419, 0.3757, 0.3432, 0.3348, 0.3518, 0.6437, 0.6561, 0.675, 0.6605, 0.5832, 0.819, 0.5739, 0.8008, 0.6405, 0.3655, 0.6818, 0.3723, 0.6437, 0.6561, 0.6174, 0.6432, 0.6818, 0.3723, 0.7232, 0.3717, 0.675, 0.6605, 0.6437, 0.6561, 0.4102, 0.337, 0.4443, 0.3391, 0.4497, 0.5818, 0.4232, 0.5786, 0.7232, 0.3717, 0.7685, 0.3701, 0.7265, 0.6697, 0.675, 0.6605, 0.4443, 0.3391, 0.4848, 0.3443, 0.4833, 0.5891, 0.4497, 0.5818, 0.224, 0.3764, 0.2804, 0.3639, 0.3136, 0.6347, 0.2587, 0.6764, 0.4848, 0.3443, 0.539, 0.3516, 0.5298, 0.6041, 0.4833, 0.5891, 0.2804, 0.3639, 0.3348, 0.3518, 0.3629, 0.6041, 0.3136, 0.6347, 0.539, 0.3516, 0.5954, 0.3592, 0.5789, 0.625, 0.5298, 0.6041, 0.3348, 0.3518, 0.3757, 0.3432, 0.3977, 0.5875, 0.3629, 0.6041, 0.5954, 0.3592, 0.6405, 0.3655, 0.6174, 0.6432, 0.5789, 0.625, 0.446, 0.7035, 0.4536, 0.7078, 0.4672, 0.7294, 0.4884, 0.7694, 0.5218, 0.8065, 0.554, 0.804, 0.5739, 0.8008, 0.5832, 0.819, 0.5488, 0.984, 0.441, 0.799, 0.4359, 0.7403, 0.4405, 0.7122, 0.4232, 0.5786, 0.4497, 0.5818, 0.4536, 0.7078, 0.446, 0.7035, 0.675, 0.6605, 0.7265, 0.6697, 0.5488, 0.984, 0.5832, 0.819, 0.4497, 0.5818, 0.4833, 0.5891, 0.4672, 0.7294, 0.4536, 0.7078, 0.2587, 0.6764, 0.3136, 0.6347, 0.441, 0.799, 0.5488, 0.984, 0.4833, 0.5891, 0.5298, 0.6041, 0.4884, 0.7694, 0.4672, 0.7294, 0.3136, 0.6347, 0.3629, 0.6041, 0.4359, 0.7403, 0.441, 0.799, 0.5298, 0.6041, 0.5789, 0.625, 0.5218, 0.8065, 0.4884, 0.7694, 0.3629, 0.6041, 0.3977, 0.5875, 0.4405, 0.7122, 0.4359, 0.7403, 0.5789, 0.625, 0.6174, 0.6432, 0.554, 0.804, 0.5218, 0.8065, 0.3977, 0.5875, 0.4232, 0.5786, 0.446, 0.7035, 0.4405, 0.7122, 0.6174, 0.6432, 0.6437, 0.6561, 0.5739, 0.8008, 0.554, 0.804, 0.5995, 0.2816, 0.5987, 0.3645, 0.4863, 0.3116, 0.4867, 0.2376, 0.4867, 0.2376, 0.4863, 0.3116, 0.3759, 0.3768, 0.3644, 0.2883, 0.6165, 0.2811, 0.6148, 0.3594, 0.4909, 0.2979, 0.4877, 0.2383, 0.4877, 0.2383, 0.4909, 0.2979, 0.3706, 0.3798, 0.3459, 0.295, 0.5866, 0.2768, 0.5836, 0.3557, 0.4746, 0.3218, 0.4717, 0.237, 0.4717, 0.237, 0.4746, 0.3218, 0.3803, 0.3986, 0.369, 0.2873, 0.5864, 0.2738, 0.5885, 0.365, 0.474, 0.3258, 0.4748, 0.2398, 0.4748, 0.2398, 0.474, 0.3258, 0.3823, 0.3847, 0.3662, 0.2914, 0.5974, 0.269, 0.5925, 0.3675, 0.4701, 0.3265, 0.4726, 0.2301, 0.4726, 0.2301, 0.4701, 0.3265, 0.3831, 0.3885, 0.365, 0.2908, 0.4909, 0.237, 0.4937, 0.3292, 0.3725, 0.3914, 0.3646, 0.281, 0.5979, 0.2684, 0.5962, 0.3705, 0.4937, 0.3292, 0.4909, 0.237, 0.4863, 0.3116, 0.5987, 0.3645, 0.473, 0.9378, 0.3739, -0.2897, 0.408, -0.3147, 0.4079, 0.00244, 0.3645, 0.008419, 0.3759, 0.3768, 0.4863, 0.3116, 0.473, 0.9378, 0.49, 0.302, 0.6125, 0.3575, 0.4746, 0.9314, 0.3725, 0.3914, 0.4937, 0.3292, 0.4736, 0.94, 0.4701, 0.3265, 0.5925, 0.3675, 0.4713, 0.9336, 0.3712, 0.3865, 0.49, 0.302, 0.4746, 0.9314, 0.3831, 0.3885, 0.4701, 0.3265, 0.4713, 0.9336, 0.4746, 0.3218, 0.5836, 0.3557, 0.4767, 0.9217, 0.4937, 0.3292, 0.5962, 0.3705, 0.4736, 0.94, 0.474, 0.3258, 0.5885, 0.365, 0.472, 0.9401, 0.3803, 0.3986, 0.4746, 0.3218, 0.4767, 0.9217, 0.3823, 0.3847, 0.474, 0.3258, 0.472, 0.9401, 0.61, 0.02648, 0.653, 0.03406, 0.6405, 0.3655, 0.5954, 0.3592, 0.2718, -0.2628, 0.3242, -0.2872, 0.3175, 0.01354, 0.2582, 0.02039, 0.7278, -0.2383, 0.7709, -0.2587, 0.7723, 0.03435, 0.7288, 0.04002, 0.6504, -0.2422, 0.6885, -0.2514, 0.6915, 0.04142, 0.653, 0.03406, 0.5448, -0.272, 0.6035, -0.2656, 0.61, 0.02648, 0.5539, 0.01763, 0.4424, -0.2924, 0.4826, -0.292, 0.4963, 0.01036, 0.4505, 0.005374, 0.408, -0.3147, 0.4424, -0.2924, 0.4505, 0.005374, 0.4079, 0.00244, 0.3242, -0.2872, 0.3739, -0.2897, 0.3645, 0.008419, 0.3175, 0.01354, 0.2123, -0.2591, 0.2718, -0.2628, 0.2582, 0.02039, 0.2005, 0.0282, 0.6885, -0.2514, 0.7278, -0.2383, 0.7288, 0.04002, 0.6915, 0.04142, 0.6035, -0.2656, 0.6504, -0.2422, 0.653, 0.03406, 0.61, 0.02648, 0.4826, -0.292, 0.5448, -0.272, 0.5539, 0.01763, 0.4963, 0.01036, 0.3757, 0.3432, 0.4102, 0.337, 0.4232, 0.5786, 0.3977, 0.5875, 0.3645, 0.008419, 0.4079, 0.00244, 0.4102, 0.337, 0.3757, 0.3432, 0.653, 0.03406, 0.6915, 0.04142, 0.6818, 0.3723, 0.6405, 0.3655, 0.6915, 0.04142, 0.7288, 0.04002, 0.7232, 0.3717, 0.6818, 0.3723, 0.4079, 0.00244, 0.4505, 0.005374, 0.4443, 0.3391, 0.4102, 0.337, 0.7288, 0.04002, 0.7723, 0.03435, 0.7685, 0.3701, 0.7232, 0.3717, 0.4505, 0.005374, 0.4963, 0.01036, 0.4848, 0.3443, 0.4443, 0.3391, 0.2005, 0.0282, 0.2582, 0.02039, 0.2804, 0.3639, 0.224, 0.3764, 0.4963, 0.01036, 0.5539, 0.01763, 0.539, 0.3516, 0.4848, 0.3443, 0.2582, 0.02039, 0.3175, 0.01354, 0.3348, 0.3518, 0.2804, 0.3639, 0.5539, 0.01763, 0.61, 0.02648, 0.5954, 0.3592, 0.539, 0.3516, 0.3175, 0.01354, 0.3645, 0.008419, 0.3757, 0.3432, 0.3348, 0.3518, 0.6437, 0.6561, 0.675, 0.6605, 0.5832, 0.819, 0.5739, 0.8008, 0.6405, 0.3655, 0.6818, 0.3723, 0.6437, 0.6561, 0.6174, 0.6432, 0.6818, 0.3723, 0.7232, 0.3717, 0.675, 0.6605, 0.6437, 0.6561, 0.4102, 0.337, 0.4443, 0.3391, 0.4497, 0.5818, 0.4232, 0.5786, 0.7232, 0.3717, 0.7685, 0.3701, 0.7265, 0.6697, 0.675, 0.6605, 0.4443, 0.3391, 0.4848, 0.3443, 0.4833, 0.5891, 0.4497, 0.5818, 0.224, 0.3764, 0.2804, 0.3639, 0.3136, 0.6347, 0.2587, 0.6764, 0.4848, 0.3443, 0.539, 0.3516, 0.5298, 0.6041, 0.4833, 0.5891, 0.2804, 0.3639, 0.3348, 0.3518, 0.3629, 0.6041, 0.3136, 0.6347, 0.539, 0.3516, 0.5954, 0.3592, 0.5789, 0.625, 0.5298, 0.6041, 0.3348, 0.3518, 0.3757, 0.3432, 0.3977, 0.5875, 0.3629, 0.6041, 0.5954, 0.3592, 0.6405, 0.3655, 0.6174, 0.6432, 0.5789, 0.625, 0.446, 0.7035, 0.4536, 0.7078, 0.4672, 0.7294, 0.4884, 0.7694, 0.5218, 0.8065, 0.554, 0.804, 0.5739, 0.8008, 0.5832, 0.819, 0.5488, 0.984, 0.441, 0.799, 0.4359, 0.7403, 0.4405, 0.7122, 0.4232, 0.5786, 0.4497, 0.5818, 0.4536, 0.7078, 0.446, 0.7035, 0.675, 0.6605, 0.7265, 0.6697, 0.5488, 0.984, 0.5832, 0.819, 0.4497, 0.5818, 0.4833, 0.5891, 0.4672, 0.7294, 0.4536, 0.7078, 0.2587, 0.6764, 0.3136, 0.6347, 0.441, 0.799, 0.5488, 0.984, 0.4833, 0.5891, 0.5298, 0.6041, 0.4884, 0.7694, 0.4672, 0.7294, 0.3136, 0.6347, 0.3629, 0.6041, 0.4359, 0.7403, 0.441, 0.799, 0.5298, 0.6041, 0.5789, 0.625, 0.5218, 0.8065, 0.4884, 0.7694, 0.3629, 0.6041, 0.3977, 0.5875, 0.4405, 0.7122, 0.4359, 0.7403, 0.5789, 0.625, 0.6174, 0.6432, 0.554, 0.804, 0.5218, 0.8065, 0.3977, 0.5875, 0.4232, 0.5786, 0.446, 0.7035, 0.4405, 0.7122, 0.6174, 0.6432, 0.6437, 0.6561, 0.5739, 0.8008, 0.554, 0.804, 0.5995, 0.2816, 0.5987, 0.3645, 0.4863, 0.3116, 0.4867, 0.2376, 0.4867, 0.2376, 0.4863, 0.3116, 0.3759, 0.3768, 0.3644, 0.2883, 0.6165, 0.2811, 0.6148, 0.3594, 0.4909, 0.2979, 0.4877, 0.2383, 0.4877, 0.2383, 0.4909, 0.2979, 0.3706, 0.3798, 0.3459, 0.295, 0.5866, 0.2768, 0.5836, 0.3557, 0.4746, 0.3218, 0.4717, 0.237, 0.4717, 0.237, 0.4746, 0.3218, 0.3803, 0.3986, 0.369, 0.2873, 0.5864, 0.2738, 0.5885, 0.365, 0.474, 0.3258, 0.4748, 0.2398, 0.4748, 0.2398, 0.474, 0.3258, 0.3823, 0.3847, 0.3662, 0.2914, 0.5974, 0.269, 0.5925, 0.3675, 0.4701, 0.3265, 0.4726, 0.2301, 0.4726, 0.2301, 0.4701, 0.3265, 0.3831, 0.3885, 0.365, 0.2908, 0.4909, 0.237, 0.4937, 0.3292, 0.3725, 0.3914, 0.3646, 0.281, 0.5979, 0.2684, 0.5962, 0.3705, 0.4937, 0.3292, 0.4909, 0.237, 0.4863, 0.3116, 0.5987, 0.3645, 0.473, 0.9378, 0.3739, -0.2897, 0.408, -0.3147, 0.4079, 0.00244, 0.3645, 0.008419, 0.3759, 0.3768, 0.4863, 0.3116, 0.473, 0.9378, 0.49, 0.302, 0.6125, 0.3575, 0.4746, 0.9314, 0.3725, 0.3914, 0.4937, 0.3292, 0.4736, 0.94, 0.4701, 0.3265, 0.5925, 0.3675, 0.4713, 0.9336, 0.3712, 0.3865, 0.49, 0.302, 0.4746, 0.9314, 0.3831, 0.3885, 0.4701, 0.3265, 0.4713, 0.9336, 0.4746, 0.3218, 0.5836, 0.3557, 0.4767, 0.9217, 0.4937, 0.3292, 0.5962, 0.3705, 0.4736, 0.94, 0.474, 0.3258, 0.5885, 0.365, 0.472, 0.9401, 0.3803, 0.3986, 0.4746, 0.3218, 0.4767, 0.9217, 0.3823, 0.3847, 0.474, 0.3258, 0.472, 0.9401, 0.61, 0.02648, 0.653, 0.03406, 0.6405, 0.3655, 0.5954, 0.3592, 0.2718, -0.2628, 0.3242, -0.2872, 0.3175, 0.01354, 0.2582, 0.02039, 0.7278, -0.2383, 0.7709, -0.2587, 0.7723, 0.03435, 0.7288, 0.04002, 0.6504, -0.2422, 0.6885, -0.2514, 0.6915, 0.04142, 0.653, 0.03406, 0.5448, -0.272, 0.6035, -0.2656, 0.61, 0.02648, 0.5539, 0.01763, 0.4424, -0.2924, 0.4826, -0.292, 0.4963, 0.01036, 0.4505, 0.005374, 0.408, -0.3147, 0.4424, -0.2924, 0.4505, 0.005374, 0.4079, 0.00244, 0.3242, -0.2872, 0.3739, -0.2897, 0.3645, 0.008419, 0.3175, 0.01354, 0.2123, -0.2591, 0.2718, -0.2628, 0.2582, 0.02039, 0.2005, 0.0282, 0.6885, -0.2514, 0.7278, -0.2383, 0.7288, 0.04002, 0.6915, 0.04142, 0.6035, -0.2656, 0.6504, -0.2422, 0.653, 0.03406, 0.61, 0.02648, 0.4826, -0.292, 0.5448, -0.272, 0.5539, 0.01763, 0.4963, 0.01036, 0.3757, 0.3432, 0.4102, 0.337, 0.4232, 0.5786, 0.3977, 0.5875, 0.3645, 0.008419, 0.4079, 0.00244, 0.4102, 0.337, 0.3757, 0.3432, 0.653, 0.03406, 0.6915, 0.04142, 0.6818, 0.3723, 0.6405, 0.3655, 0.6915, 0.04142, 0.7288, 0.04002, 0.7232, 0.3717, 0.6818, 0.3723, 0.4079, 0.00244, 0.4505, 0.005374, 0.4443, 0.3391, 0.4102, 0.337, 0.7288, 0.04002, 0.7723, 0.03435, 0.7685, 0.3701, 0.7232, 0.3717, 0.4505, 0.005374, 0.4963, 0.01036, 0.4848, 0.3443, 0.4443, 0.3391, 0.2005, 0.0282, 0.2582, 0.02039, 0.2804, 0.3639, 0.224, 0.3764, 0.4963, 0.01036, 0.5539, 0.01763, 0.539, 0.3516, 0.4848, 0.3443, 0.2582, 0.02039, 0.3175, 0.01354, 0.3348, 0.3518, 0.2804, 0.3639, 0.5539, 0.01763, 0.61, 0.02648, 0.5954, 0.3592, 0.539, 0.3516, 0.3175, 0.01354, 0.3645, 0.008419, 0.3757, 0.3432, 0.3348, 0.3518, 0.6437, 0.6561, 0.675, 0.6605, 0.5832, 0.819, 0.5739, 0.8008, 0.6405, 0.3655, 0.6818, 0.3723, 0.6437, 0.6561, 0.6174, 0.6432, 0.6818, 0.3723, 0.7232, 0.3717, 0.675, 0.6605, 0.6437, 0.6561, 0.4102, 0.337, 0.4443, 0.3391, 0.4497, 0.5818, 0.4232, 0.5786, 0.7232, 0.3717, 0.7685, 0.3701, 0.7265, 0.6697, 0.675, 0.6605, 0.4443, 0.3391, 0.4848, 0.3443, 0.4833, 0.5891, 0.4497, 0.5818, 0.224, 0.3764, 0.2804, 0.3639, 0.3136, 0.6347, 0.2587, 0.6764, 0.4848, 0.3443, 0.539, 0.3516, 0.5298, 0.6041, 0.4833, 0.5891, 0.2804, 0.3639, 0.3348, 0.3518, 0.3629, 0.6041, 0.3136, 0.6347, 0.539, 0.3516, 0.5954, 0.3592, 0.5789, 0.625, 0.5298, 0.6041, 0.3348, 0.3518, 0.3757, 0.3432, 0.3977, 0.5875, 0.3629, 0.6041, 0.5954, 0.3592, 0.6405, 0.3655, 0.6174, 0.6432, 0.5789, 0.625, 0.446, 0.7035, 0.4536, 0.7078, 0.4672, 0.7294, 0.4884, 0.7694, 0.5218, 0.8065, 0.554, 0.804, 0.5739, 0.8008, 0.5832, 0.819, 0.5488, 0.984, 0.441, 0.799, 0.4359, 0.7403, 0.4405, 0.7122, 0.4232, 0.5786, 0.4497, 0.5818, 0.4536, 0.7078, 0.446, 0.7035, 0.675, 0.6605, 0.7265, 0.6697, 0.5488, 0.984, 0.5832, 0.819, 0.4497, 0.5818, 0.4833, 0.5891, 0.4672, 0.7294, 0.4536, 0.7078, 0.2587, 0.6764, 0.3136, 0.6347, 0.441, 0.799, 0.5488, 0.984, 0.4833, 0.5891, 0.5298, 0.6041, 0.4884, 0.7694, 0.4672, 0.7294, 0.3136, 0.6347, 0.3629, 0.6041, 0.4359, 0.7403, 0.441, 0.799, 0.5298, 0.6041, 0.5789, 0.625, 0.5218, 0.8065, 0.4884, 0.7694, 0.3629, 0.6041, 0.3977, 0.5875, 0.4405, 0.7122, 0.4359, 0.7403, 0.5789, 0.625, 0.6174, 0.6432, 0.554, 0.804, 0.5218, 0.8065, 0.3977, 0.5875, 0.4232, 0.5786, 0.446, 0.7035, 0.4405, 0.7122, 0.6174, 0.6432, 0.6437, 0.6561, 0.5739, 0.8008, 0.554, 0.804, 0.5995, 0.2816, 0.5987, 0.3645, 0.4863, 0.3116, 0.4867, 0.2376, 0.4867, 0.2376, 0.4863, 0.3116, 0.3759, 0.3768, 0.3644, 0.2883, 0.6165, 0.2811, 0.6148, 0.3594, 0.4909, 0.2979, 0.4877, 0.2383, 0.4877, 0.2383, 0.4909, 0.2979, 0.3706, 0.3798, 0.3459, 0.295, 0.5866, 0.2768, 0.5836, 0.3557, 0.4746, 0.3218, 0.4717, 0.237, 0.4717, 0.237, 0.4746, 0.3218, 0.3803, 0.3986, 0.369, 0.2873, 0.5864, 0.2738, 0.5885, 0.365, 0.474, 0.3258, 0.4748, 0.2398, 0.4748, 0.2398, 0.474, 0.3258, 0.3823, 0.3847, 0.3662, 0.2914, 0.5974, 0.269, 0.5925, 0.3675, 0.4701, 0.3265, 0.4726, 0.2301, 0.4726, 0.2301, 0.4701, 0.3265, 0.3831, 0.3885, 0.365, 0.2908, 0.4909, 0.237, 0.4937, 0.3292, 0.3725, 0.3914, 0.3646, 0.281, 0.5979, 0.2684, 0.5962, 0.3705, 0.4937, 0.3292, 0.4909, 0.237, 0.4863, 0.3116, 0.5987, 0.3645, 0.473, 0.9378, 0.3739, -0.2897, 0.408, -0.3147, 0.4079, 0.00244, 0.3645, 0.008419, 0.3759, 0.3768, 0.4863, 0.3116, 0.473, 0.9378, 0.49, 0.302, 0.6125, 0.3575, 0.4746, 0.9314, 0.3725, 0.3914, 0.4937, 0.3292, 0.4736, 0.94, 0.4701, 0.3265, 0.5925, 0.3675, 0.4713, 0.9336, 0.3712, 0.3865, 0.49, 0.302, 0.4746, 0.9314, 0.3831, 0.3885, 0.4701, 0.3265, 0.4713, 0.9336, 0.4746, 0.3218, 0.5836, 0.3557, 0.4767, 0.9217, 0.4937, 0.3292, 0.5962, 0.3705, 0.4736, 0.94, 0.474, 0.3258, 0.5885, 0.365, 0.472, 0.9401, 0.3803, 0.3986, 0.4746, 0.3218, 0.4767, 0.9217, 0.3823, 0.3847, 0.474, 0.3258, 0.472, 0.9401, 0.61, 0.02648, 0.653, 0.03406, 0.6405, 0.3655, 0.5954, 0.3592, 0.2718, -0.2628, 0.3242, -0.2872, 0.3175, 0.01354, 0.2582, 0.02039, 0.7278, -0.2383, 0.7709, -0.2587, 0.7723, 0.03435, 0.7288, 0.04002, 0.6504, -0.2422, 0.6885, -0.2514, 0.6915, 0.04142, 0.653, 0.03406, 0.5448, -0.272, 0.6035, -0.2656, 0.61, 0.02648, 0.5539, 0.01763, 0.4424, -0.2924, 0.4826, -0.292, 0.4963, 0.01036, 0.4505, 0.005374, 0.408, -0.3147, 0.4424, -0.2924, 0.4505, 0.005374, 0.4079, 0.00244, 0.3242, -0.2872, 0.3739, -0.2897, 0.3645, 0.008419, 0.3175, 0.01354, 0.2123, -0.2591, 0.2718, -0.2628, 0.2582, 0.02039, 0.2005, 0.0282, 0.6885, -0.2514, 0.7278, -0.2383, 0.7288, 0.04002, 0.6915, 0.04142, 0.6035, -0.2656, 0.6504, -0.2422, 0.653, 0.03406, 0.61, 0.02648, 0.4826, -0.292, 0.5448, -0.272, 0.5539, 0.01763, 0.4963, 0.01036, 0.3757, 0.3432, 0.4102, 0.337, 0.4232, 0.5786, 0.3977, 0.5875, 0.3645, 0.008419, 0.4079, 0.00244, 0.4102, 0.337, 0.3757, 0.3432, 0.653, 0.03406, 0.6915, 0.04142, 0.6818, 0.3723, 0.6405, 0.3655, 0.6915, 0.04142, 0.7288, 0.04002, 0.7232, 0.3717, 0.6818, 0.3723, 0.4079, 0.00244, 0.4505, 0.005374, 0.4443, 0.3391, 0.4102, 0.337, 0.7288, 0.04002, 0.7723, 0.03435, 0.7685, 0.3701, 0.7232, 0.3717, 0.4505, 0.005374, 0.4963, 0.01036, 0.4848, 0.3443, 0.4443, 0.3391, 0.2005, 0.0282, 0.2582, 0.02039, 0.2804, 0.3639, 0.224, 0.3764, 0.4963, 0.01036, 0.5539, 0.01763, 0.539, 0.3516, 0.4848, 0.3443, 0.2582, 0.02039, 0.3175, 0.01354, 0.3348, 0.3518, 0.2804, 0.3639, 0.5539, 0.01763, 0.61, 0.02648, 0.5954, 0.3592, 0.539, 0.3516, 0.3175, 0.01354, 0.3645, 0.008419, 0.3757, 0.3432, 0.3348, 0.3518, 0.6437, 0.6561, 0.675, 0.6605, 0.5832, 0.819, 0.5739, 0.8008, 0.6405, 0.3655, 0.6818, 0.3723, 0.6437, 0.6561, 0.6174, 0.6432, 0.6818, 0.3723, 0.7232, 0.3717, 0.675, 0.6605, 0.6437, 0.6561, 0.4102, 0.337, 0.4443, 0.3391, 0.4497, 0.5818, 0.4232, 0.5786, 0.7232, 0.3717, 0.7685, 0.3701, 0.7265, 0.6697, 0.675, 0.6605, 0.4443, 0.3391, 0.4848, 0.3443, 0.4833, 0.5891, 0.4497, 0.5818, 0.224, 0.3764, 0.2804, 0.3639, 0.3136, 0.6347, 0.2587, 0.6764, 0.4848, 0.3443, 0.539, 0.3516, 0.5298, 0.6041, 0.4833, 0.5891, 0.2804, 0.3639, 0.3348, 0.3518, 0.3629, 0.6041, 0.3136, 0.6347, 0.539, 0.3516, 0.5954, 0.3592, 0.5789, 0.625, 0.5298, 0.6041, 0.3348, 0.3518, 0.3757, 0.3432, 0.3977, 0.5875, 0.3629, 0.6041, 0.5954, 0.3592, 0.6405, 0.3655, 0.6174, 0.6432, 0.5789, 0.625, 0.446, 0.7035, 0.4536, 0.7078, 0.4672, 0.7294, 0.4884, 0.7694, 0.5218, 0.8065, 0.554, 0.804, 0.5739, 0.8008, 0.5832, 0.819, 0.5488, 0.984, 0.441, 0.799, 0.4359, 0.7403, 0.4405, 0.7122, 0.4232, 0.5786, 0.4497, 0.5818, 0.4536, 0.7078, 0.446, 0.7035, 0.675, 0.6605, 0.7265, 0.6697, 0.5488, 0.984, 0.5832, 0.819, 0.4497, 0.5818, 0.4833, 0.5891, 0.4672, 0.7294, 0.4536, 0.7078, 0.2587, 0.6764, 0.3136, 0.6347, 0.441, 0.799, 0.5488, 0.984, 0.4833, 0.5891, 0.5298, 0.6041, 0.4884, 0.7694, 0.4672, 0.7294, 0.3136, 0.6347, 0.3629, 0.6041, 0.4359, 0.7403, 0.441, 0.799, 0.5298, 0.6041, 0.5789, 0.625, 0.5218, 0.8065, 0.4884, 0.7694, 0.3629, 0.6041, 0.3977, 0.5875, 0.4405, 0.7122, 0.4359, 0.7403, 0.5789, 0.625, 0.6174, 0.6432, 0.554, 0.804, 0.5218, 0.8065, 0.3977, 0.5875, 0.4232, 0.5786, 0.446, 0.7035, 0.4405, 0.7122, 0.6174, 0.6432, 0.6437, 0.6561, 0.5739, 0.8008, 0.554, 0.804, 0.5995, 0.2816, 0.5987, 0.3645, 0.4863, 0.3116, 0.4867, 0.2376, 0.4867, 0.2376, 0.4863, 0.3116, 0.3759, 0.3768, 0.3644, 0.2883, 0.6165, 0.2811, 0.6148, 0.3594, 0.4909, 0.2979, 0.4877, 0.2383, 0.4877, 0.2383, 0.4909, 0.2979, 0.3706, 0.3798, 0.3459, 0.295, 0.5866, 0.2768, 0.5836, 0.3557, 0.4746, 0.3218, 0.4717, 0.237, 0.4717, 0.237, 0.4746, 0.3218, 0.3803, 0.3986, 0.369, 0.2873, 0.5864, 0.2738, 0.5885, 0.365, 0.474, 0.3258, 0.4748, 0.2398, 0.4748, 0.2398, 0.474, 0.3258, 0.3823, 0.3847, 0.3662, 0.2914, 0.5974, 0.269, 0.5925, 0.3675, 0.4701, 0.3265, 0.4726, 0.2301, 0.4726, 0.2301, 0.4701, 0.3265, 0.3831, 0.3885, 0.365, 0.2908, 0.4909, 0.237, 0.4937, 0.3292, 0.3725, 0.3914, 0.3646, 0.281, 0.5979, 0.2684, 0.5962, 0.3705, 0.4937, 0.3292, 0.4909, 0.237, 0.4863, 0.3116, 0.5987, 0.3645, 0.473, 0.9378, 0.3739, -0.2897, 0.408, -0.3147, 0.4079, 0.00244, 0.3645, 0.008419, 0.3759, 0.3768, 0.4863, 0.3116, 0.473, 0.9378, 0.49, 0.302, 0.6125, 0.3575, 0.4746, 0.9314, 0.3725, 0.3914, 0.4937, 0.3292, 0.4736, 0.94, 0.4701, 0.3265, 0.5925, 0.3675, 0.4713, 0.9336, 0.3712, 0.3865, 0.49, 0.302, 0.4746, 0.9314, 0.3831, 0.3885, 0.4701, 0.3265, 0.4713, 0.9336, 0.4746, 0.3218, 0.5836, 0.3557, 0.4767, 0.9217, 0.4937, 0.3292, 0.5962, 0.3705, 0.4736, 0.94, 0.474, 0.3258, 0.5885, 0.365, 0.472, 0.9401, 0.3803, 0.3986, 0.4746, 0.3218, 0.4767, 0.9217, 0.3823, 0.3847, 0.474, 0.3258, 0.472, 0.9401, 0.61, 0.02648, 0.653, 0.03406, 0.6405, 0.3655, 0.5954, 0.3592, 0.2718, -0.2628, 0.3242, -0.2872, 0.3175, 0.01354, 0.2582, 0.02039, 0.7278, -0.2383, 0.7709, -0.2587, 0.7723, 0.03435, 0.7288, 0.04002, 0.6504, -0.2422, 0.6885, -0.2514, 0.6915, 0.04142, 0.653, 0.03406, 0.5448, -0.272, 0.6035, -0.2656, 0.61, 0.02648, 0.5539, 0.01763, 0.4424, -0.2924, 0.4826, -0.292, 0.4963, 0.01036, 0.4505, 0.005374, 0.408, -0.3147, 0.4424, -0.2924, 0.4505, 0.005374, 0.4079, 0.00244, 0.3242, -0.2872, 0.3739, -0.2897, 0.3645, 0.008419, 0.3175, 0.01354, 0.2123, -0.2591, 0.2718, -0.2628, 0.2582, 0.02039, 0.2005, 0.0282, 0.6885, -0.2514, 0.7278, -0.2383, 0.7288, 0.04002, 0.6915, 0.04142, 0.6035, -0.2656, 0.6504, -0.2422, 0.653, 0.03406, 0.61, 0.02648, 0.4826, -0.292, 0.5448, -0.272, 0.5539, 0.01763, 0.4963, 0.01036, 0.3757, 0.3432, 0.4102, 0.337, 0.4232, 0.5786, 0.3977, 0.5875, 0.3645, 0.008419, 0.4079, 0.00244, 0.4102, 0.337, 0.3757, 0.3432, 0.653, 0.03406, 0.6915, 0.04142, 0.6818, 0.3723, 0.6405, 0.3655, 0.6915, 0.04142, 0.7288, 0.04002, 0.7232, 0.3717, 0.6818, 0.3723, 0.4079, 0.00244, 0.4505, 0.005374, 0.4443, 0.3391, 0.4102, 0.337, 0.7288, 0.04002, 0.7723, 0.03435, 0.7685, 0.3701, 0.7232, 0.3717, 0.4505, 0.005374, 0.4963, 0.01036, 0.4848, 0.3443, 0.4443, 0.3391, 0.2005, 0.0282, 0.2582, 0.02039, 0.2804, 0.3639, 0.224, 0.3764, 0.4963, 0.01036, 0.5539, 0.01763, 0.539, 0.3516, 0.4848, 0.3443, 0.2582, 0.02039, 0.3175, 0.01354, 0.3348, 0.3518, 0.2804, 0.3639, 0.5539, 0.01763, 0.61, 0.02648, 0.5954, 0.3592, 0.539, 0.3516, 0.3175, 0.01354, 0.3645, 0.008419, 0.3757, 0.3432, 0.3348, 0.3518, 0.6437, 0.6561, 0.675, 0.6605, 0.5832, 0.819, 0.5739, 0.8008, 0.6405, 0.3655, 0.6818, 0.3723, 0.6437, 0.6561, 0.6174, 0.6432, 0.6818, 0.3723, 0.7232, 0.3717, 0.675, 0.6605, 0.6437, 0.6561, 0.4102, 0.337, 0.4443, 0.3391, 0.4497, 0.5818, 0.4232, 0.5786, 0.7232, 0.3717, 0.7685, 0.3701, 0.7265, 0.6697, 0.675, 0.6605, 0.4443, 0.3391, 0.4848, 0.3443, 0.4833, 0.5891, 0.4497, 0.5818, 0.224, 0.3764, 0.2804, 0.3639, 0.3136, 0.6347, 0.2587, 0.6764, 0.4848, 0.3443, 0.539, 0.3516, 0.5298, 0.6041, 0.4833, 0.5891, 0.2804, 0.3639, 0.3348, 0.3518, 0.3629, 0.6041, 0.3136, 0.6347, 0.539, 0.3516, 0.5954, 0.3592, 0.5789, 0.625, 0.5298, 0.6041, 0.3348, 0.3518, 0.3757, 0.3432, 0.3977, 0.5875, 0.3629, 0.6041, 0.5954, 0.3592, 0.6405, 0.3655, 0.6174, 0.6432, 0.5789, 0.625, 0.446, 0.7035, 0.4536, 0.7078, 0.4672, 0.7294, 0.4884, 0.7694, 0.5218, 0.8065, 0.554, 0.804, 0.5739, 0.8008, 0.5832, 0.819, 0.5488, 0.984, 0.441, 0.799, 0.4359, 0.7403, 0.4405, 0.7122, 0.4232, 0.5786, 0.4497, 0.5818, 0.4536, 0.7078, 0.446, 0.7035, 0.675, 0.6605, 0.7265, 0.6697, 0.5488, 0.984, 0.5832, 0.819, 0.4497, 0.5818, 0.4833, 0.5891, 0.4672, 0.7294, 0.4536, 0.7078, 0.2587, 0.6764, 0.3136, 0.6347, 0.441, 0.799, 0.5488, 0.984, 0.4833, 0.5891, 0.5298, 0.6041, 0.4884, 0.7694, 0.4672, 0.7294, 0.3136, 0.6347, 0.3629, 0.6041, 0.4359, 0.7403, 0.441, 0.799, 0.5298, 0.6041, 0.5789, 0.625, 0.5218, 0.8065, 0.4884, 0.7694, 0.3629, 0.6041, 0.3977, 0.5875, 0.4405, 0.7122, 0.4359, 0.7403, 0.5789, 0.625, 0.6174, 0.6432, 0.554, 0.804, 0.5218, 0.8065, 0.3977, 0.5875, 0.4232, 0.5786, 0.446, 0.7035, 0.4405, 0.7122, 0.6174, 0.6432, 0.6437, 0.6561, 0.5739, 0.8008, 0.554, 0.804, 0.5995, 0.2816, 0.5987, 0.3645, 0.4863, 0.3116, 0.4867, 0.2376, 0.4867, 0.2376, 0.4863, 0.3116, 0.3759, 0.3768, 0.3644, 0.2883, 0.6165, 0.2811, 0.6148, 0.3594, 0.4909, 0.2979, 0.4877, 0.2383, 0.4877, 0.2383, 0.4909, 0.2979, 0.3706, 0.3798, 0.3459, 0.295, 0.5866, 0.2768, 0.5836, 0.3557, 0.4746, 0.3218, 0.4717, 0.237, 0.4717, 0.237, 0.4746, 0.3218, 0.3803, 0.3986, 0.369, 0.2873, 0.5864, 0.2738, 0.5885, 0.365, 0.474, 0.3258, 0.4748, 0.2398, 0.4748, 0.2398, 0.474, 0.3258, 0.3823, 0.3847, 0.3662, 0.2914, 0.5974, 0.269, 0.5925, 0.3675, 0.4701, 0.3265, 0.4726, 0.2301, 0.4726, 0.2301, 0.4701, 0.3265, 0.3831, 0.3885, 0.365, 0.2908, 0.4909, 0.237, 0.4937, 0.3292, 0.3725, 0.3914, 0.3646, 0.281, 0.5979, 0.2684, 0.5962, 0.3705, 0.4937, 0.3292, 0.4909, 0.237, 0.4863, 0.3116, 0.5987, 0.3645, 0.473, 0.9378, 0.3739, -0.2897, 0.408, -0.3147, 0.4079, 0.00244, 0.3645, 0.008419, 0.3759, 0.3768, 0.4863, 0.3116, 0.473, 0.9378, 0.49, 0.302, 0.6125, 0.3575, 0.4746, 0.9314, 0.3725, 0.3914, 0.4937, 0.3292, 0.4736, 0.94, 0.4701, 0.3265, 0.5925, 0.3675, 0.4713, 0.9336, 0.3712, 0.3865, 0.49, 0.302, 0.4746, 0.9314, 0.3831, 0.3885, 0.4701, 0.3265, 0.4713, 0.9336, 0.4746, 0.3218, 0.5836, 0.3557, 0.4767, 0.9217, 0.4937, 0.3292, 0.5962, 0.3705, 0.4736, 0.94, 0.474, 0.3258, 0.5885, 0.365, 0.472, 0.9401, 0.3803, 0.3986, 0.4746, 0.3218, 0.4767, 0.9217, 0.3823, 0.3847, 0.474, 0.3258, 0.472, 0.9401, 0.61, 0.02648, 0.653, 0.03406, 0.6405, 0.3655, 0.5954, 0.3592, 0.2718, -0.2628, 0.3242, -0.2872, 0.3175, 0.01354, 0.2582, 0.02039, 0.7278, -0.2383, 0.7709, -0.2587, 0.7723, 0.03435, 0.7288, 0.04002, 0.6504, -0.2422, 0.6885, -0.2514, 0.6915, 0.04142, 0.653, 0.03406, 0.5448, -0.272, 0.6035, -0.2656, 0.61, 0.02648, 0.5539, 0.01763, 0.4424, -0.2924, 0.4826, -0.292, 0.4963, 0.01036, 0.4505, 0.005374, 0.408, -0.3147, 0.4424, -0.2924, 0.4505, 0.005374, 0.4079, 0.00244, 0.3242, -0.2872, 0.3739, -0.2897, 0.3645, 0.008419, 0.3175, 0.01354, 0.2123, -0.2591, 0.2718, -0.2628, 0.2582, 0.02039, 0.2005, 0.0282, 0.6885, -0.2514, 0.7278, -0.2383, 0.7288, 0.04002, 0.6915, 0.04142, 0.6035, -0.2656, 0.6504, -0.2422, 0.653, 0.03406, 0.61, 0.02648, 0.4826, -0.292, 0.5448, -0.272, 0.5539, 0.01763, 0.4963, 0.01036, 0.3757, 0.3432, 0.4102, 0.337, 0.4232, 0.5786, 0.3977, 0.5875, 0.3645, 0.008419, 0.4079, 0.00244, 0.4102, 0.337, 0.3757, 0.3432, 0.653, 0.03406, 0.6915, 0.04142, 0.6818, 0.3723, 0.6405, 0.3655, 0.6915, 0.04142, 0.7288, 0.04002, 0.7232, 0.3717, 0.6818, 0.3723, 0.4079, 0.00244, 0.4505, 0.005374, 0.4443, 0.3391, 0.4102, 0.337, 0.7288, 0.04002, 0.7723, 0.03435, 0.7685, 0.3701, 0.7232, 0.3717, 0.4505, 0.005374, 0.4963, 0.01036, 0.4848, 0.3443, 0.4443, 0.3391, 0.2005, 0.0282, 0.2582, 0.02039, 0.2804, 0.3639, 0.224, 0.3764, 0.4963, 0.01036, 0.5539, 0.01763, 0.539, 0.3516, 0.4848, 0.3443, 0.2582, 0.02039, 0.3175, 0.01354, 0.3348, 0.3518, 0.2804, 0.3639, 0.5539, 0.01763, 0.61, 0.02648, 0.5954, 0.3592, 0.539, 0.3516, 0.3175, 0.01354, 0.3645, 0.008419, 0.3757, 0.3432, 0.3348, 0.3518, 0.6437, 0.6561, 0.675, 0.6605, 0.5832, 0.819, 0.5739, 0.8008, 0.6405, 0.3655, 0.6818, 0.3723, 0.6437, 0.6561, 0.6174, 0.6432, 0.6818, 0.3723, 0.7232, 0.3717, 0.675, 0.6605, 0.6437, 0.6561, 0.4102, 0.337, 0.4443, 0.3391, 0.4497, 0.5818, 0.4232, 0.5786, 0.7232, 0.3717, 0.7685, 0.3701, 0.7265, 0.6697, 0.675, 0.6605, 0.4443, 0.3391, 0.4848, 0.3443, 0.4833, 0.5891, 0.4497, 0.5818, 0.224, 0.3764, 0.2804, 0.3639, 0.3136, 0.6347, 0.2587, 0.6764, 0.4848, 0.3443, 0.539, 0.3516, 0.5298, 0.6041, 0.4833, 0.5891, 0.2804, 0.3639, 0.3348, 0.3518, 0.3629, 0.6041, 0.3136, 0.6347, 0.539, 0.3516, 0.5954, 0.3592, 0.5789, 0.625, 0.5298, 0.6041, 0.3348, 0.3518, 0.3757, 0.3432, 0.3977, 0.5875, 0.3629, 0.6041, 0.5954, 0.3592, 0.6405, 0.3655, 0.6174, 0.6432, 0.5789, 0.625, 0.446, 0.7035, 0.4536, 0.7078, 0.4672, 0.7294, 0.4884, 0.7694, 0.5218, 0.8065, 0.554, 0.804, 0.5739, 0.8008, 0.5832, 0.819, 0.5488, 0.984, 0.441, 0.799, 0.4359, 0.7403, 0.4405, 0.7122, 0.4232, 0.5786, 0.4497, 0.5818, 0.4536, 0.7078, 0.446, 0.7035, 0.675, 0.6605, 0.7265, 0.6697, 0.5488, 0.984, 0.5832, 0.819, 0.4497, 0.5818, 0.4833, 0.5891, 0.4672, 0.7294, 0.4536, 0.7078, 0.2587, 0.6764, 0.3136, 0.6347, 0.441, 0.799, 0.5488, 0.984, 0.4833, 0.5891, 0.5298, 0.6041, 0.4884, 0.7694, 0.4672, 0.7294, 0.3136, 0.6347, 0.3629, 0.6041, 0.4359, 0.7403, 0.441, 0.799, 0.5298, 0.6041, 0.5789, 0.625, 0.5218, 0.8065, 0.4884, 0.7694, 0.3629, 0.6041, 0.3977, 0.5875, 0.4405, 0.7122, 0.4359, 0.7403, 0.5789, 0.625, 0.6174, 0.6432, 0.554, 0.804, 0.5218, 0.8065, 0.3977, 0.5875, 0.4232, 0.5786, 0.446, 0.7035, 0.4405, 0.7122, 0.6174, 0.6432, 0.6437, 0.6561, 0.5739, 0.8008, 0.554, 0.804, 0.5995, 0.2816, 0.5987, 0.3645, 0.4863, 0.3116, 0.4867, 0.2376, 0.4867, 0.2376, 0.4863, 0.3116, 0.3759, 0.3768, 0.3644, 0.2883, 0.6165, 0.2811, 0.6148, 0.3594, 0.4909, 0.2979, 0.4877, 0.2383, 0.4877, 0.2383, 0.4909, 0.2979, 0.3706, 0.3798, 0.3459, 0.295, 0.5866, 0.2768, 0.5836, 0.3557, 0.4746, 0.3218, 0.4717, 0.237, 0.4717, 0.237, 0.4746, 0.3218, 0.3803, 0.3986, 0.369, 0.2873, 0.5864, 0.2738, 0.5885, 0.365, 0.474, 0.3258, 0.4748, 0.2398, 0.4748, 0.2398, 0.474, 0.3258, 0.3823, 0.3847, 0.3662, 0.2914, 0.5974, 0.269, 0.5925, 0.3675, 0.4701, 0.3265, 0.4726, 0.2301, 0.4726, 0.2301, 0.4701, 0.3265, 0.3831, 0.3885, 0.365, 0.2908, 0.4909, 0.237, 0.4937, 0.3292, 0.3725, 0.3914, 0.3646, 0.281, 0.5979, 0.2684, 0.5962, 0.3705, 0.4937, 0.3292, 0.4909, 0.237, 0.4863, 0.3116, 0.5987, 0.3645, 0.473, 0.9378, 0.3739, -0.2897, 0.408, -0.3147, 0.4079, 0.00244, 0.3645, 0.008419, 0.3759, 0.3768, 0.4863, 0.3116, 0.473, 0.9378, 0.49, 0.302, 0.6125, 0.3575, 0.4746, 0.9314, 0.3725, 0.3914, 0.4937, 0.3292, 0.4736, 0.94, 0.4701, 0.3265, 0.5925, 0.3675, 0.4713, 0.9336, 0.3712, 0.3865, 0.49, 0.302, 0.4746, 0.9314, 0.3831, 0.3885, 0.4701, 0.3265, 0.4713, 0.9336, 0.4746, 0.3218, 0.5836, 0.3557, 0.4767, 0.9217, 0.4937, 0.3292, 0.5962, 0.3705, 0.4736, 0.94, 0.474, 0.3258, 0.5885, 0.365, 0.472, 0.9401, 0.3803, 0.3986, 0.4746, 0.3218, 0.4767, 0.9217, 0.3823, 0.3847, 0.474, 0.3258, 0.472, 0.9401, 0.61, 0.02648, 0.653, 0.03406, 0.6405, 0.3655, 0.5954, 0.3592, 0.2718, -0.2628, 0.3242, -0.2872, 0.3175, 0.01354, 0.2582, 0.02039, 0.7278, -0.2383, 0.7709, -0.2587, 0.7723, 0.03435, 0.7288, 0.04002, 0.6504, -0.2422, 0.6885, -0.2514, 0.6915, 0.04142, 0.653, 0.03406, 0.5448, -0.272, 0.6035, -0.2656, 0.61, 0.02648, 0.5539, 0.01763, 0.4424, -0.2924, 0.4826, -0.292, 0.4963, 0.01036, 0.4505, 0.005374, 0.408, -0.3147, 0.4424, -0.2924, 0.4505, 0.005374, 0.4079, 0.00244, 0.3242, -0.2872, 0.3739, -0.2897, 0.3645, 0.008419, 0.3175, 0.01354, 0.2123, -0.2591, 0.2718, -0.2628, 0.2582, 0.02039, 0.2005, 0.0282, 0.6885, -0.2514, 0.7278, -0.2383, 0.7288, 0.04002, 0.6915, 0.04142, 0.6035, -0.2656, 0.6504, -0.2422, 0.653, 0.03406, 0.61, 0.02648, 0.4826, -0.292, 0.5448, -0.272, 0.5539, 0.01763, 0.4963, 0.01036, 0.3757, 0.3432, 0.4102, 0.337, 0.4232, 0.5786, 0.3977, 0.5875, 0.3645, 0.008419, 0.4079, 0.00244, 0.4102, 0.337, 0.3757, 0.3432, 0.653, 0.03406, 0.6915, 0.04142, 0.6818, 0.3723, 0.6405, 0.3655, 0.6915, 0.04142, 0.7288, 0.04002, 0.7232, 0.3717, 0.6818, 0.3723, 0.4079, 0.00244, 0.4505, 0.005374, 0.4443, 0.3391, 0.4102, 0.337, 0.7288, 0.04002, 0.7723, 0.03435, 0.7685, 0.3701, 0.7232, 0.3717, 0.4505, 0.005374, 0.4963, 0.01036, 0.4848, 0.3443, 0.4443, 0.3391, 0.2005, 0.0282, 0.2582, 0.02039, 0.2804, 0.3639, 0.224, 0.3764, 0.4963, 0.01036, 0.5539, 0.01763, 0.539, 0.3516, 0.4848, 0.3443, 0.2582, 0.02039, 0.3175, 0.01354, 0.3348, 0.3518, 0.2804, 0.3639, 0.5539, 0.01763, 0.61, 0.02648, 0.5954, 0.3592, 0.539, 0.3516, 0.3175, 0.01354, 0.3645, 0.008419, 0.3757, 0.3432, 0.3348, 0.3518, 0.6437, 0.6561, 0.675, 0.6605, 0.5832, 0.819, 0.5739, 0.8008, 0.6405, 0.3655, 0.6818, 0.3723, 0.6437, 0.6561, 0.6174, 0.6432, 0.6818, 0.3723, 0.7232, 0.3717, 0.675, 0.6605, 0.6437, 0.6561, 0.4102, 0.337, 0.4443, 0.3391, 0.4497, 0.5818, 0.4232, 0.5786, 0.7232, 0.3717, 0.7685, 0.3701, 0.7265, 0.6697, 0.675, 0.6605, 0.4443, 0.3391, 0.4848, 0.3443, 0.4833, 0.5891, 0.4497, 0.5818, 0.224, 0.3764, 0.2804, 0.3639, 0.3136, 0.6347, 0.2587, 0.6764, 0.4848, 0.3443, 0.539, 0.3516, 0.5298, 0.6041, 0.4833, 0.5891, 0.2804, 0.3639, 0.3348, 0.3518, 0.3629, 0.6041, 0.3136, 0.6347, 0.539, 0.3516, 0.5954, 0.3592, 0.5789, 0.625, 0.5298, 0.6041, 0.3348, 0.3518, 0.3757, 0.3432, 0.3977, 0.5875, 0.3629, 0.6041, 0.5954, 0.3592, 0.6405, 0.3655, 0.6174, 0.6432, 0.5789, 0.625, 0.446, 0.7035, 0.4536, 0.7078, 0.4672, 0.7294, 0.4884, 0.7694, 0.5218, 0.8065, 0.554, 0.804, 0.5739, 0.8008, 0.5832, 0.819, 0.5488, 0.984, 0.441, 0.799, 0.4359, 0.7403, 0.4405, 0.7122, 0.4232, 0.5786, 0.4497, 0.5818, 0.4536, 0.7078, 0.446, 0.7035, 0.675, 0.6605, 0.7265, 0.6697, 0.5488, 0.984, 0.5832, 0.819, 0.4497, 0.5818, 0.4833, 0.5891, 0.4672, 0.7294, 0.4536, 0.7078, 0.2587, 0.6764, 0.3136, 0.6347, 0.441, 0.799, 0.5488, 0.984, 0.4833, 0.5891, 0.5298, 0.6041, 0.4884, 0.7694, 0.4672, 0.7294, 0.3136, 0.6347, 0.3629, 0.6041, 0.4359, 0.7403, 0.441, 0.799, 0.5298, 0.6041, 0.5789, 0.625, 0.5218, 0.8065, 0.4884, 0.7694, 0.3629, 0.6041, 0.3977, 0.5875, 0.4405, 0.7122, 0.4359, 0.7403, 0.5789, 0.625, 0.6174, 0.6432, 0.554, 0.804, 0.5218, 0.8065, 0.3977, 0.5875, 0.4232, 0.5786, 0.446, 0.7035, 0.4405, 0.7122, 0.6174, 0.6432, 0.6437, 0.6561, 0.5739, 0.8008, 0.554, 0.804])
me_grid_014.materials.append(mat_wood)
me_grid_014.materials.append(mat_bark)
me_grid_014.use_remesh_preserve_volume = False
me_grid_014.use_remesh_preserve_attributes = False
me_grid_014.use_mirror_vertex_groups = False
me_grid_014.update()

# ---- objects
ob_grid_007 = bpy.data.objects.new('Grid.007', me_grid_014)
ob_lamp = bpy.data.objects.new('Lamp', light_lamp)
ob_camera = bpy.data.objects.new('Camera', cam_camera)

# ---- transforms, parenting, visibility, modifiers, constraints
ob_grid_007.location = (-0.09271, -0.3267, 1.94)
ob_grid_007.lineart.crease_threshold = 0.0
ob_lamp.location = (2.208, 0.4081, 4.128)
ob_lamp.rotation_euler = (0.06328, -1.186, 2.399)
ob_lamp.lock_rotations_4d = False
ob_lamp.empty_display_type = 'ARROWS'
ob_lamp.color = (0.0, 0.0, 0.0, 0.0)
ob_lamp.lineart.crease_threshold = 0.0
ob_camera.location = (7.481, -6.508, 5.344)
ob_camera.rotation_euler = (1.109, 0.01082, 0.8149)
ob_camera.lock_rotations_4d = False
ob_camera.empty_display_type = 'ARROWS'
ob_camera.color = (0.0, 0.0, 0.0, 0.0)
ob_camera.display_type = 'WIRE'
ob_camera.lineart.crease_threshold = 0.0

# ---- collection membership
col_collection_1.objects.link(ob_grid_007)
col_collection_1.objects.link(ob_lamp)
col_collection_1.objects.link(ob_camera)

# ---- scene / render settings (as saved in the file)
scene.camera = ob_camera
scene.frame_start = 1; scene.frame_end = 250; scene.frame_set(1)
scene.render.engine = 'BLENDER_EEVEE_NEXT'
scene.render.image_settings.color_mode = 'RGB'
scene.render.image_settings.compression = 90
scene.render.resolution_percentage = 50
scene.render.dither_intensity = 0.0
scene.render.bake_margin = 2
scene.cycles.use_denoising = False
scene.cycles.samples = 10
scene.cycles.sampling_pattern = 'TABULATED_SOBOL'
scene.cycles.light_sampling_threshold = 0.0
scene.cycles.use_adaptive_sampling = False
scene.cycles.use_light_tree = False
scene.cycles.blur_glossy = 0.0
scene.cycles.volume_bounces = 1
scene.cycles.pixel_filter_type = 'GAUSSIAN'
scene.cycles.sample_clamp_indirect = 0.0
scene.view_settings.view_transform = 'Standard'
bpy.context.view_layer.update()
